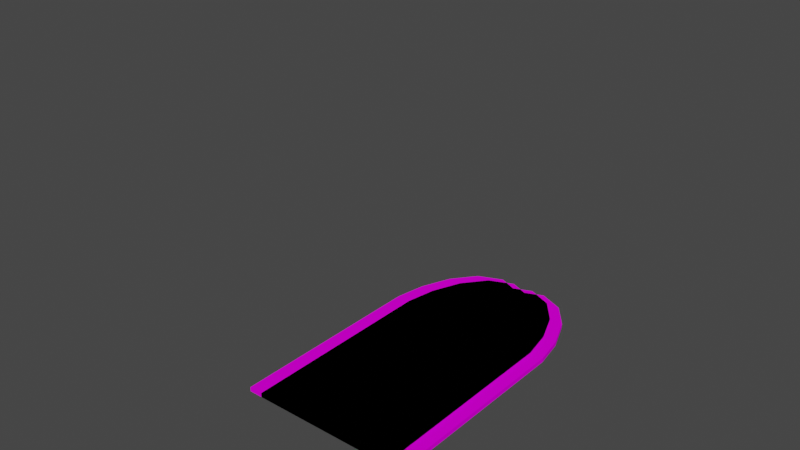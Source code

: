 # Source: ebwallgaten_d1.blend  (saved by Blender 3.2.14; exported with 4.5.12 LTS)
import bpy
from mathutils import Matrix  # noqa: F401  (used for matrix-valued properties, if any)

bpy.ops.wm.read_factory_settings(use_empty=True)
scene = bpy.context.scene
scene.name = 'Scene'

# ---- collections
col_collection = bpy.data.collections.new('Collection'); scene.collection.children.link(col_collection)
col_ebwallgaten_d1 = bpy.data.collections.new('ebwallgaten_d1'); scene.collection.children.link(col_ebwallgaten_d1)

# ---- images (referenced by path relative to the original .blend; pixels are not part of the script)
import os
ASSET_DIR = os.environ.get("B2B_ASSET_DIR", "")  # directory of the original .blend (textures are referenced by path, not embedded)
HERE = os.path.dirname(os.path.abspath(__file__))  # packed textures are extracted next to this script under _unpacked/

def load_image(name, relpath, width, height, colorspace="sRGB"):
    """Load a texture the original file referenced (path relative to the .blend, or extracted next to this script)."""
    p = next((c for c in (os.path.join(HERE, relpath), os.path.join(ASSET_DIR, relpath)) if relpath and os.path.exists(c)), "")
    if p:
        img = bpy.data.images.load(p, check_existing=True)
        img.name = name
    else:  # same state as the original file: an image datablock whose file is absent (Cycles renders it pink)
        img = bpy.data.images.new(name, width, height)
        img.source = "FILE"
        img.filepath = "//" + (relpath or name)
    img.colorspace_settings.name = colorspace
    return img
img_ebfortress_d_tga = load_image('ebfortress_d.tga', 'ebfortress_d.tga', 1024, 1024, 'sRGB')

# ---- materials (node trees are filled in below, after node groups)
mat_ebgatedoor01_normalmapped_fx = bpy.data.materials.new('EBGATEDOOR01.NormalMapped.fx')
mat_ebgatedoor01_normalmapped_fx.surface_render_method = 'BLENDED'
mat_ebgatedoor01_normalmapped_fx.blend_method = 'BLEND'
mat_ebgatedoor01_normalmapped_fx.use_transparency_overlap = False
mat_ebgatedoor01_normalmapped_fx.show_transparent_back = False
mat_ebgatedoor01_normalmapped_fx.use_transparent_shadow = False
mat_ebgatedoor01_normalmapped_fx.diffuse_color = (1.0, 1.0, 1.0, 1.0)
mat_ebgatedoor01_normalmapped_fx.specular_intensity = 0.0
mat_ebgatedoor02_normalmapped_fx = bpy.data.materials.new('EBGATEDOOR02.NormalMapped.fx')
mat_ebgatedoor02_normalmapped_fx.surface_render_method = 'BLENDED'
mat_ebgatedoor02_normalmapped_fx.blend_method = 'BLEND'
mat_ebgatedoor02_normalmapped_fx.use_transparency_overlap = False
mat_ebgatedoor02_normalmapped_fx.show_transparent_back = False
mat_ebgatedoor02_normalmapped_fx.use_transparent_shadow = False
mat_ebgatedoor02_normalmapped_fx.diffuse_color = (1.0, 1.0, 1.0, 1.0)
mat_ebgatedoor02_normalmapped_fx.specular_intensity = 0.0
mat_ebgatedoor03_normalmapped_fx = bpy.data.materials.new('EBGATEDOOR03.NormalMapped.fx')
mat_ebgatedoor03_normalmapped_fx.surface_render_method = 'BLENDED'
mat_ebgatedoor03_normalmapped_fx.blend_method = 'BLEND'
mat_ebgatedoor03_normalmapped_fx.use_transparency_overlap = False
mat_ebgatedoor03_normalmapped_fx.show_transparent_back = False
mat_ebgatedoor03_normalmapped_fx.use_transparent_shadow = False
mat_ebgatedoor03_normalmapped_fx.diffuse_color = (1.0, 1.0, 1.0, 1.0)
mat_ebgatedoor03_normalmapped_fx.specular_intensity = 0.0
mat_ebgatedoor00_normalmapped_fx = bpy.data.materials.new('EBGATEDOOR00.NormalMapped.fx')
mat_ebgatedoor00_normalmapped_fx.surface_render_method = 'BLENDED'
mat_ebgatedoor00_normalmapped_fx.blend_method = 'BLEND'
mat_ebgatedoor00_normalmapped_fx.use_transparency_overlap = False
mat_ebgatedoor00_normalmapped_fx.show_transparent_back = False
mat_ebgatedoor00_normalmapped_fx.use_transparent_shadow = False
mat_ebgatedoor00_normalmapped_fx.diffuse_color = (1.0, 1.0, 1.0, 1.0)
mat_ebgatedoor00_normalmapped_fx.specular_intensity = 0.0

# ---- material node trees
mat_ebgatedoor01_normalmapped_fx.use_nodes = True; mat_ebgatedoor01_normalmapped_fx.node_tree.nodes.clear()
_N = mat_ebgatedoor01_normalmapped_fx.node_tree.nodes; _L = mat_ebgatedoor01_normalmapped_fx.node_tree.links
n0 = _N.new('ShaderNodeBsdfPrincipled'); n0.name = 'Principled BSDF'; n0.location = (10, 300)
n0.distribution = 'GGX'
n0.subsurface_method = 'RANDOM_WALK_SKIN'
n0.inputs[3].default_value = 1.45
n0.inputs[13].default_value = 0.0
n0.inputs[27].default_value = (0.0, 0.0, 0.0, 1.0)
n0.inputs[28].default_value = 1.0
n1 = _N.new('ShaderNodeOutputMaterial'); n1.name = 'Material Output'; n1.location = (300, 300)
n2 = _N.new('ShaderNodeTexImage'); n2.name = 'Image Texture'; n2.location = (-300, 600)
n2.image = img_ebfortress_d_tga
_L.new(n0.outputs[0], n1.inputs[0])
_L.new(n2.outputs[0], n0.inputs[0])
n1.is_active_output = True
mat_ebgatedoor02_normalmapped_fx.use_nodes = True; mat_ebgatedoor02_normalmapped_fx.node_tree.nodes.clear()
_N = mat_ebgatedoor02_normalmapped_fx.node_tree.nodes; _L = mat_ebgatedoor02_normalmapped_fx.node_tree.links
n0 = _N.new('ShaderNodeBsdfPrincipled'); n0.name = 'Principled BSDF'; n0.location = (10, 300)
n0.distribution = 'GGX'
n0.subsurface_method = 'RANDOM_WALK_SKIN'
n0.inputs[3].default_value = 1.45
n0.inputs[13].default_value = 0.0
n0.inputs[27].default_value = (0.0, 0.0, 0.0, 1.0)
n0.inputs[28].default_value = 1.0
n1 = _N.new('ShaderNodeOutputMaterial'); n1.name = 'Material Output'; n1.location = (300, 300)
n2 = _N.new('ShaderNodeTexImage'); n2.name = 'Image Texture'; n2.location = (-300, 600)
n2.image = img_ebfortress_d_tga
_L.new(n0.outputs[0], n1.inputs[0])
_L.new(n2.outputs[0], n0.inputs[0])
n1.is_active_output = True
mat_ebgatedoor03_normalmapped_fx.use_nodes = True; mat_ebgatedoor03_normalmapped_fx.node_tree.nodes.clear()
_N = mat_ebgatedoor03_normalmapped_fx.node_tree.nodes; _L = mat_ebgatedoor03_normalmapped_fx.node_tree.links
n0 = _N.new('ShaderNodeBsdfPrincipled'); n0.name = 'Principled BSDF'; n0.location = (10, 300)
n0.distribution = 'GGX'
n0.subsurface_method = 'RANDOM_WALK_SKIN'
n0.inputs[3].default_value = 1.45
n0.inputs[13].default_value = 0.0
n0.inputs[27].default_value = (0.0, 0.0, 0.0, 1.0)
n0.inputs[28].default_value = 1.0
n1 = _N.new('ShaderNodeOutputMaterial'); n1.name = 'Material Output'; n1.location = (300, 300)
n2 = _N.new('ShaderNodeTexImage'); n2.name = 'Image Texture'; n2.location = (-300, 600)
n2.image = img_ebfortress_d_tga
_L.new(n0.outputs[0], n1.inputs[0])
_L.new(n2.outputs[0], n0.inputs[0])
n1.is_active_output = True
mat_ebgatedoor00_normalmapped_fx.use_nodes = True; mat_ebgatedoor00_normalmapped_fx.node_tree.nodes.clear()
_N = mat_ebgatedoor00_normalmapped_fx.node_tree.nodes; _L = mat_ebgatedoor00_normalmapped_fx.node_tree.links
n0 = _N.new('ShaderNodeBsdfPrincipled'); n0.name = 'Principled BSDF'; n0.location = (10, 300)
n0.distribution = 'GGX'
n0.subsurface_method = 'RANDOM_WALK_SKIN'
n0.inputs[3].default_value = 1.45
n0.inputs[13].default_value = 0.0
n0.inputs[27].default_value = (0.0, 0.0, 0.0, 1.0)
n0.inputs[28].default_value = 1.0
n1 = _N.new('ShaderNodeTexImage'); n1.name = 'Image Texture'; n1.location = (-300, 600)
n1.image = img_ebfortress_d_tga
n2 = _N.new('ShaderNodeOutputMaterial'); n2.name = 'Material Output'; n2.location = (300, 300)
_L.new(n0.outputs[0], n2.inputs[0])
_L.new(n1.outputs[0], n0.inputs[0])
n2.is_active_output = True

# ---- world
world_world = bpy.data.worlds.new('World'); scene.world = world_world
world_world.use_nodes = True; world_world.node_tree.nodes.clear()
_N = world_world.node_tree.nodes; _L = world_world.node_tree.links
n0 = _N.new('ShaderNodeOutputWorld'); n0.name = 'World Output'; n0.location = (300, 300)
n1 = _N.new('ShaderNodeBackground'); n1.name = 'Background'; n1.location = (10, 300)
n1.inputs[0].default_value = (0.05088, 0.05088, 0.05088, 1.0)
_L.new(n1.outputs[0], n0.inputs[0])
n0.is_active_output = True
world_world.color = (0.05088, 0.05088, 0.05088)
world_world.use_sun_shadow = False
world_world.sun_shadow_jitter_overblur = 0.0

# ---- meshes
me_ebgatedoor01 = bpy.data.meshes.new('EBGATEDOOR01')
me_ebgatedoor01.from_pydata([(20.13, -23.72, -0.5), (20.06, 23.55, -0.5), (20.06, 23.55, 0.5), (20.13, -23.72, 0.5), (20.06, 23.55, -0.5), (18.72, 30.74, -0.5), (18.72, 30.74, 0.5), (20.06, 23.55, 0.5), (18.72, 30.74, -0.5), (15.88, 37.69, -0.5), (15.88, 37.69, 0.5), (18.72, 30.74, 0.5), (15.88, 37.69, -0.5), (11.48, 43.16, -0.5), (11.48, 43.16, 0.5), (15.88, 37.69, 0.5), (11.48, 43.16, -0.5), (5.809, 45.58, -0.5), (5.809, 45.58, 0.5), (11.48, 43.16, 0.5), (5.809, 45.58, -0.5), (5.809, 45.58, -0.5), (5.809, 45.58, -0.5), (0.1391, 43.16, 0.5), (5.809, 45.58, 0.5), (0.1391, 43.16, -0.5), (-4.267, 37.69, -0.5), (-4.267, 37.69, 0.5), (0.1391, 43.16, 0.5), (-4.267, 37.69, -0.5), (-7.1, 30.74, -0.5), (-7.1, 30.74, 0.5), (-4.267, 37.69, 0.5), (-7.1, 30.74, -0.5), (-8.446, 23.55, -0.5), (-8.446, 23.55, 0.5), (-7.1, 30.74, 0.5), (-8.446, 23.55, -0.5), (-8.516, -23.72, -0.5), (-8.516, -23.72, 0.5), (-8.446, 23.55, 0.5), (-8.516, -23.72, -0.5), (5.809, -23.72, -0.5), (5.809, -23.72, 1.803e-06), (20.13, -23.72, 0.5), (5.809, -23.72, 0.5), (5.809, -0.02629, -0.5), (20.13, -23.72, -0.5), (5.809, -23.72, -0.5), (-8.446, 23.55, -0.5), (5.809, 23.55, -0.5), (5.809, 27.32, -0.5), (20.06, 23.55, -0.5), (-7.1, 30.74, -0.5), (5.809, 30.74, -0.5), (5.809, 34.64, -0.5), (18.72, 30.74, -0.5), (-4.267, 37.69, -0.5), (5.809, 37.69, -0.5), (5.809, 41.19, -0.5), (15.88, 37.69, -0.5), (0.1391, 43.16, -0.5), (5.809, 43.16, -0.5), (5.809, 45.58, -0.5), (5.809, -0.02629, 0.5), (5.809, -23.72, 0.5), (20.13, -23.72, 0.5), (-8.446, 23.55, 0.5), (5.809, 23.55, 0.5), (5.809, 27.32, 0.5), (20.06, 23.55, 0.5), (-7.1, 30.74, 0.5), (5.809, 30.74, 0.5), (5.809, 34.64, 0.5), (18.72, 30.74, 0.5), (-4.267, 37.69, 0.5), (5.809, 37.69, 0.5), (5.809, 41.19, 0.5), (15.88, 37.69, 0.5), (0.1391, 43.16, 0.5), (5.809, 43.16, 0.5), (5.809, 45.58, 0.5), (0.1391, 43.16, -0.5), (5.809, 45.58, 0.5), (20.13, -23.72, -0.5), (-8.516, -23.72, 0.5), (-8.516, -23.72, -0.5), (11.48, 43.16, -0.5), (5.809, 45.58, -0.5), (-8.516, -23.72, 0.5), (11.48, 43.16, 0.5), (5.809, 45.58, 0.5)], [], [(1, 2, 0), (0, 2, 3), (5, 6, 4), (4, 6, 7), (9, 10, 8), (8, 10, 11), (13, 14, 12), (12, 14, 15), (17, 18, 16), (16, 18, 19), (26, 27, 25), (25, 27, 28), (30, 31, 29), (29, 31, 32), (34, 35, 33), (33, 35, 36), (38, 39, 37), (37, 39, 40), (82, 23, 21), (21, 23, 22), (21, 22, 20), (20, 22, 24), (20, 24, 83), (22, 23, 24), (84, 44, 42), (42, 44, 43), (42, 43, 41), (41, 43, 45), (41, 45, 85), (43, 44, 45), (86, 49, 48), (48, 49, 46), (48, 46, 47), (47, 46, 50), (47, 50, 52), (52, 50, 51), (52, 51, 54), (54, 51, 53), (54, 53, 57), (49, 53, 50), (50, 53, 51), (52, 54, 56), (56, 54, 55), (56, 55, 58), (58, 55, 57), (58, 57, 61), (56, 58, 60), (60, 58, 59), (60, 59, 62), (62, 59, 61), (62, 61, 63), (88, 87, 63), (63, 87, 62), (62, 87, 60), (61, 59, 58), (57, 55, 54), (49, 50, 46), (66, 64, 65), (65, 64, 89), (89, 64, 67), (67, 64, 68), (67, 68, 69), (69, 68, 70), (69, 70, 74), (66, 70, 64), (64, 70, 68), (67, 69, 71), (71, 69, 72), (71, 72, 73), (73, 72, 74), (73, 74, 78), (71, 73, 75), (75, 73, 76), (75, 76, 77), (77, 76, 78), (77, 78, 90), (75, 77, 79), (79, 77, 80), (79, 80, 81), (81, 80, 91), (91, 80, 90), (90, 80, 77), (76, 73, 78), (72, 69, 74)])
_uv = me_ebgatedoor01.uv_layers.new(name='UVMap')
_uv.uv.foreach_set('vector', [0.4473, 0.1088, 0.4473, 0.1088, 0.4473, 0.08745, 0.4473, 0.08745, 0.4473, 0.1088, 0.4473, 0.08745, 0.4473, 0.1182, 0.4473, 0.1182, 0.4473, 0.1088, 0.4473, 0.1088, 0.4473, 0.1182, 0.4473, 0.1088, 0.4472, 0.1272, 0.4472, 0.1272, 0.4473, 0.1182, 0.4473, 0.1182, 0.4472, 0.1272, 0.4473, 0.1182, 0.4472, 0.1344, 0.4472, 0.1344, 0.4472, 0.1272, 0.4472, 0.1272, 0.4472, 0.1344, 0.4472, 0.1272, 0.4472, 0.1375, 0.4472, 0.1375, 0.4472, 0.1344, 0.4472, 0.1344, 0.4472, 0.1375, 0.4472, 0.1344, 0.4472, 0.1272, 0.4472, 0.1272, 0.4472, 0.1344, 0.4472, 0.1344, 0.4472, 0.1272, 0.4472, 0.1344, 0.4473, 0.1182, 0.4473, 0.1182, 0.4472, 0.1272, 0.4472, 0.1272, 0.4473, 0.1182, 0.4472, 0.1272, 0.4473, 0.1088, 0.4473, 0.1088, 0.4473, 0.1182, 0.4473, 0.1182, 0.4473, 0.1088, 0.4473, 0.1182, 0.4473, 0.08745, 0.4473, 0.08745, 0.4473, 0.1088, 0.4473, 0.1088, 0.4473, 0.08745, 0.4473, 0.1088, 0.4472, 0.1344, 0.4472, 0.1344, 0.4472, 0.1375, 0.4472, 0.1375, 0.4472, 0.1344, 0.4472, 0.1375, 0.4472, 0.1375, 0.4472, 0.1375, 0.4472, 0.1375, 0.4472, 0.1375, 0.4472, 0.1375, 0.4472, 0.1375, 0.4472, 0.1375, 0.4472, 0.1375, 0.4472, 0.1375, 0.4472, 0.1375, 0.4472, 0.1344, 0.4472, 0.1375, 0.4473, 0.08745, 0.4473, 0.08745, 0.4472, 0.05287, 0.4472, 0.05287, 0.4473, 0.08745, 0.4472, 0.05287, 0.4472, 0.05287, 0.4472, 0.05287, 0.4473, 0.08745, 0.4473, 0.08745, 0.4472, 0.05287, 0.4472, 0.05287, 0.4473, 0.08745, 0.4472, 0.05287, 0.4473, 0.08745, 0.4472, 0.05287, 0.4473, 0.08745, 0.4472, 0.05287, 0.4953, 0.03854, 0.4953, 0.1531, 0.4471, 0.03854, 0.4471, 0.03854, 0.4953, 0.1531, 0.4471, 0.09597, 0.4471, 0.03854, 0.4471, 0.09597, 0.4954, 0.03854, 0.4954, 0.03854, 0.4471, 0.09597, 0.4471, 0.1531, 0.4954, 0.03854, 0.4471, 0.1531, 0.4952, 0.1531, 0.4952, 0.1531, 0.4471, 0.1531, 0.4471, 0.1623, 0.4952, 0.1531, 0.4471, 0.1623, 0.4471, 0.1705, 0.4471, 0.1705, 0.4471, 0.1623, 0.4904, 0.1705, 0.4471, 0.1705, 0.4904, 0.1705, 0.4811, 0.1874, 0.4953, 0.1531, 0.4904, 0.1705, 0.4471, 0.1531, 0.4471, 0.1531, 0.4904, 0.1705, 0.4471, 0.1623, 0.4952, 0.1531, 0.4471, 0.1705, 0.4906, 0.1705, 0.4906, 0.1705, 0.4471, 0.1705, 0.4471, 0.18, 0.4906, 0.1705, 0.4471, 0.18, 0.4471, 0.1874, 0.4471, 0.1874, 0.4471, 0.18, 0.4811, 0.1874, 0.4471, 0.1874, 0.4811, 0.1874, 0.4662, 0.2007, 0.4906, 0.1705, 0.4471, 0.1874, 0.4811, 0.1874, 0.4811, 0.1874, 0.4471, 0.1874, 0.4471, 0.1959, 0.4811, 0.1874, 0.4471, 0.1959, 0.4471, 0.2007, 0.4471, 0.2007, 0.4471, 0.1959, 0.4662, 0.2007, 0.4471, 0.2007, 0.4662, 0.2007, 0.4471, 0.2065, 0.4471, 0.2065, 0.4662, 0.2007, 0.4471, 0.2065, 0.4471, 0.2065, 0.4662, 0.2007, 0.4471, 0.2007, 0.4471, 0.2007, 0.4662, 0.2007, 0.4811, 0.1874, 0.4662, 0.2007, 0.4471, 0.1959, 0.4471, 0.1874, 0.4811, 0.1874, 0.4471, 0.18, 0.4471, 0.1705, 0.4953, 0.1531, 0.4471, 0.1531, 0.4471, 0.09597, 0.4954, 0.03854, 0.4471, 0.09597, 0.4471, 0.03854, 0.4471, 0.03854, 0.4471, 0.09597, 0.4953, 0.03854, 0.4953, 0.03854, 0.4471, 0.09597, 0.4953, 0.1531, 0.4953, 0.1531, 0.4471, 0.09597, 0.4471, 0.1531, 0.4953, 0.1531, 0.4471, 0.1531, 0.4471, 0.1623, 0.4471, 0.1623, 0.4471, 0.1531, 0.4952, 0.1531, 0.4471, 0.1623, 0.4952, 0.1531, 0.4906, 0.1705, 0.4954, 0.03854, 0.4952, 0.1531, 0.4471, 0.09597, 0.4471, 0.09597, 0.4952, 0.1531, 0.4471, 0.1531, 0.4953, 0.1531, 0.4471, 0.1623, 0.4904, 0.1705, 0.4904, 0.1705, 0.4471, 0.1623, 0.4471, 0.1705, 0.4904, 0.1705, 0.4471, 0.1705, 0.4471, 0.18, 0.4471, 0.18, 0.4471, 0.1705, 0.4906, 0.1705, 0.4471, 0.18, 0.4906, 0.1705, 0.4811, 0.1874, 0.4904, 0.1705, 0.4471, 0.18, 0.4811, 0.1874, 0.4811, 0.1874, 0.4471, 0.18, 0.4471, 0.1874, 0.4811, 0.1874, 0.4471, 0.1874, 0.4471, 0.1959, 0.4471, 0.1959, 0.4471, 0.1874, 0.4811, 0.1874, 0.4471, 0.1959, 0.4811, 0.1874, 0.4662, 0.2007, 0.4811, 0.1874, 0.4471, 0.1959, 0.4662, 0.2007, 0.4662, 0.2007, 0.4471, 0.1959, 0.4471, 0.2007, 0.4662, 0.2007, 0.4471, 0.2007, 0.4471, 0.2065, 0.4471, 0.2065, 0.4471, 0.2007, 0.4471, 0.2065, 0.4471, 0.2065, 0.4471, 0.2007, 0.4662, 0.2007, 0.4662, 0.2007, 0.4471, 0.2007, 0.4471, 0.1959, 0.4471, 0.1874, 0.4471, 0.18, 0.4811, 0.1874, 0.4471, 0.1705, 0.4471, 0.1623, 0.4906, 0.1705])
me_ebgatedoor01.materials.append(mat_ebgatedoor01_normalmapped_fx)
me_ebgatedoor01.update()
me_ebgatedoor01.normals_split_custom_set([tuple(v) for v in zip(*[iter([1.0, 0.001476, 0.0, 1.0, 0.001476, 0.0, 1.0, 0.001476, 0.0, 1.0, 0.001476, 3.798e-06, 1.0, 0.001476, 3.798e-06, 1.0, 0.001476, 3.798e-06, 0.9829, 0.184, 0.0, 0.9829, 0.184, 0.0, 0.9829, 0.184, 0.0, 0.9829, 0.184, 0.0, 0.9829, 0.184, 0.0, 0.9829, 0.184, 0.0, 0.926, 0.3774, -2.033e-06, 0.926, 0.3774, -2.033e-06, 0.926, 0.3774, -2.033e-06, 0.926, 0.3774, 0.0, 0.926, 0.3774, 0.0, 0.926, 0.3774, 0.0, 0.7791, 0.6269, -4.342e-06, 0.7791, 0.6269, -4.342e-06, 0.7791, 0.6269, -4.342e-06, 0.7791, 0.6269, -4.342e-06, 0.7791, 0.6269, -4.342e-06, 0.7791, 0.6269, -4.342e-06, 0.3917, 0.9201, 0.0, 0.3917, 0.9201, 0.0, 0.3917, 0.9201, 0.0, 0.3917, 0.9201, -1.486e-05, 0.3917, 0.9201, -1.486e-05, 0.3917, 0.9201, -1.486e-05, -0.7791, 0.6269, 0.0, -0.7791, 0.6269, 0.0, -0.7791, 0.6269, 0.0, -0.7791, 0.6269, -8.684e-06, -0.7791, 0.6269, -8.684e-06, -0.7791, 0.6269, -8.684e-06, -0.926, 0.3774, -4.066e-06, -0.926, 0.3774, -4.066e-06, -0.926, 0.3774, -4.066e-06, -0.926, 0.3774, 0.0, -0.926, 0.3774, 0.0, -0.926, 0.3774, 0.0, -0.9829, 0.184, 0.0, -0.9829, 0.184, 0.0, -0.9829, 0.184, 0.0, -0.9829, 0.184, -3.13e-06, -0.9829, 0.184, -3.13e-06, -0.9829, 0.184, -3.13e-06, -1.0, 0.001476, 1.89e-06, -1.0, 0.001476, 1.89e-06, -1.0, 0.001476, 1.89e-06, -1.0, 0.001476, 0.0, -1.0, 0.001476, 0.0, -1.0, 0.001476, 0.0, -0.3917, 0.9201, -1.486e-05, -0.3917, 0.9201, -1.486e-05, -0.1602, 0.987, 0.008173, -0.2004, 0.9797, 0.003069, -0.4296, 0.903, -0.006439, -0.2132, 0.977, 0.003085, -0.1601, 0.9871, 7.686e-06, -0.1733, 0.9849, 5.204e-06, 0.0, 1.0, 0.0, 0.0, 1.0, 0.0, -0.1733, 0.9849, 1.235e-05, -0.2771, 0.6506, 0.7071, -3.649e-07, -0.9239, 0.3827, -0.3535, -0.9239, -0.1464, -0.1464, -0.9239, 0.3535, -0.1732, 0.9849, 0.004737, -0.3917, 0.9201, 0.0, -0.2767, 0.6507, 0.7071, -5.952e-13, -1.0, 1.278e-05, -5.952e-13, -1.0, 1.278e-05, -5.952e-13, -1.0, 1.278e-05, -7.989e-07, -1.0, 2.557e-05, -7.989e-07, -1.0, 2.557e-05, -7.989e-07, -1.0, 2.557e-05, -1.143e-12, -1.0, 2.557e-05, -1.143e-12, -1.0, 2.557e-05, -1.143e-12, -1.0, 2.557e-05, 7.989e-07, -1.0, -4.111e-06, 7.989e-07, -1.0, -4.111e-06, 7.989e-07, -1.0, -4.111e-06, -2.857e-13, -1.0, 1.704e-05, -2.857e-13, -1.0, 1.704e-05, -2.857e-13, -1.0, 1.704e-05, 0.0, -1.0, -8.522e-06, 0.0, -1.0, -8.522e-06, 0.0, -1.0, -8.522e-06, 5.071e-08, 1.254e-08, -1.0, 5.071e-08, 1.254e-08, -1.0, 5.071e-08, 1.254e-08, -1.0, 4.518e-08, 1.258e-08, -1.0, 4.518e-08, 1.258e-08, -1.0, 4.518e-08, 1.258e-08, -1.0, 5.058e-08, 1.258e-08, -1.0, 5.058e-08, 1.258e-08, -1.0, 5.058e-08, 1.258e-08, -1.0, 6.212e-08, 1.264e-08, -1.0, 6.212e-08, 1.264e-08, -1.0, 6.212e-08, 1.264e-08, -1.0, 5.095e-08, 1.205e-08, -1.0, 5.095e-08, 1.205e-08, -1.0, 5.095e-08, 1.205e-08, -1.0, 5.321e-08, 2.37e-08, -1.0, 5.321e-08, 2.37e-08, -1.0, 5.321e-08, 2.37e-08, -1.0, 4.896e-08, 1.745e-08, -1.0, 4.896e-08, 1.745e-08, -1.0, 4.896e-08, 1.745e-08, -1.0, 4.325e-08, 1.745e-08, -1.0, 4.325e-08, 1.745e-08, -1.0, 4.325e-08, 1.745e-08, -1.0, 4.782e-08, -5.195e-07, -1.0, 4.782e-08, -5.195e-07, -1.0, 4.782e-08, -5.195e-07, -1.0, 4.654e-08, 3.207e-08, -1.0, 4.654e-08, 3.207e-08, -1.0, 4.654e-08, 3.207e-08, -1.0, 4.896e-08, 2.37e-08, -1.0, 4.896e-08, 2.37e-08, -1.0, 4.896e-08, 2.37e-08, -1.0, 4.625e-08, 1.279e-08, -1.0, 4.625e-08, 1.279e-08, -1.0, 4.625e-08, 1.279e-08, -1.0, 4.258e-08, -5.038e-07, -1.0, 4.258e-08, -5.038e-07, -1.0, 4.258e-08, -5.038e-07, -1.0, 4.243e-08, -5.281e-07, -1.0, 4.243e-08, -5.281e-07, -1.0, 4.243e-08, -5.281e-07, -1.0, 4.659e-08, -5.281e-07, -1.0, 4.659e-08, -5.281e-07, -1.0, 4.659e-08, -5.281e-07, -1.0, 5.185e-08, 7.783e-07, -1.0, 5.185e-08, 7.783e-07, -1.0, 5.185e-08, 7.783e-07, -1.0, 3.404e-08, -5.453e-07, -1.0, 3.404e-08, -5.453e-07, -1.0, 3.404e-08, -5.453e-07, -1.0, 2.701e-08, 7.654e-07, -1.0, 2.701e-08, 7.654e-07, -1.0, 2.701e-08, 7.654e-07, -1.0, -6e-09, 6.65e-07, -1.0, -6e-09, 6.65e-07, -1.0, -6e-09, 6.65e-07, -1.0, 0.0, 6.65e-07, -1.0, 0.0, 6.65e-07, -1.0, 0.0, 6.65e-07, -1.0, 0.0, 7.407e-08, -1.0, 0.0, 7.407e-08, -1.0, 0.0, 7.407e-08, -1.0, 0.0, 1.0, 0.0, 1.273e-05, -0.9642, 0.2652, 0.01434, -0.991, 0.133, 1.742e-08, 7.407e-08, -1.0, 1.742e-08, 7.407e-08, -1.0, 1.742e-08, 7.407e-08, -1.0, 0.0, 6.845e-07, -1.0, 0.0, 6.845e-07, -1.0, 0.0, 6.845e-07, -1.0, 2.4e-08, 7.654e-07, -1.0, 2.4e-08, 7.654e-07, -1.0, 2.4e-08, 7.654e-07, -1.0, 4.849e-08, -5.038e-07, -1.0, 4.849e-08, -5.038e-07, -1.0, 4.849e-08, -5.038e-07, -1.0, 5.108e-08, 1.264e-08, -1.0, 5.108e-08, 1.264e-08, -1.0, 5.108e-08, 1.264e-08, -1.0, -7.306e-08, -3.019e-08, 1.0, -7.306e-08, -3.019e-08, 1.0, -7.306e-08, -3.019e-08, 1.0, -2.81e-08, -3.019e-08, 1.0, -2.81e-08, -3.019e-08, 1.0, -2.81e-08, -3.019e-08, 1.0, -6.495e-08, -7.474e-09, 1.0, -6.495e-08, -7.474e-09, 1.0, -6.495e-08, -7.474e-09, 1.0, -5.675e-08, -7.585e-09, 1.0, -5.675e-08, -7.585e-09, 1.0, -5.675e-08, -7.585e-09, 1.0, -5.764e-08, -7.901e-08, 1.0, -5.764e-08, -7.901e-08, 1.0, -5.764e-08, -7.901e-08, 1.0, -5.321e-08, -7.901e-08, 1.0, -5.321e-08, -7.901e-08, 1.0, -5.321e-08, -7.901e-08, 1.0, -3.427e-08, -2.322e-08, 1.0, -3.427e-08, -2.322e-08, 1.0, -3.427e-08, -2.322e-08, 1.0, -4.236e-08, -1.267e-08, 1.0, -4.236e-08, -1.267e-08, 1.0, -4.236e-08, -1.267e-08, 1.0, -5.108e-08, -7.584e-09, 1.0, -5.108e-08, -7.584e-09, 1.0, -5.108e-08, -7.584e-09, 1.0, -7.589e-08, -4.46e-08, 1.0, -7.589e-08, -4.46e-08, 1.0, -7.589e-08, -4.46e-08, 1.0, -5.407e-08, 3.49e-08, 1.0, -5.407e-08, 3.49e-08, 1.0, -5.407e-08, 3.49e-08, 1.0, -4.731e-08, 5.038e-07, 1.0, -4.731e-08, 5.038e-07, 1.0, -4.731e-08, 5.038e-07, 1.0, -5.204e-08, 5.038e-07, 1.0, -5.204e-08, 5.038e-07, 1.0, -5.204e-08, 5.038e-07, 1.0, -4.243e-08, 5.266e-07, 1.0, -4.243e-08, 5.266e-07, 1.0, -4.243e-08, 5.266e-07, 1.0, -4.243e-08, 4.858e-07, 1.0, -4.243e-08, 4.858e-07, 1.0, -4.243e-08, 4.858e-07, 1.0, -2.33e-08, 5.575e-07, 1.0, -2.33e-08, 5.575e-07, 1.0, -2.33e-08, 5.575e-07, 1.0, -2.026e-08, -7.74e-07, 1.0, -2.026e-08, -7.74e-07, 1.0, -2.026e-08, -7.74e-07, 1.0, -6.077e-08, -7.74e-07, 1.0, -6.077e-08, -7.74e-07, 1.0, -6.077e-08, -7.74e-07, 1.0, 0.0, -6.429e-07, 1.0, 0.0, -6.429e-07, 1.0, 0.0, -6.429e-07, 1.0, -3.3e-08, -7.384e-07, 1.0, -3.3e-08, -7.384e-07, 1.0, -3.3e-08, -7.384e-07, 1.0, -4.265e-08, -8.161e-07, 1.0, -4.265e-08, -8.161e-07, 1.0, -4.265e-08, -8.161e-07, 1.0, -3.484e-08, -2.469e-08, 1.0, -3.484e-08, -2.469e-08, 1.0, -3.484e-08, -2.469e-08, 1.0, 0.0, -2.469e-08, 1.0, 0.0, -2.469e-08, 1.0, 0.0, -2.469e-08, 1.0, 3.484e-08, -2.469e-08, 1.0, 3.484e-08, -2.469e-08, 1.0, 3.484e-08, -2.469e-08, 1.0, 4.265e-08, -8.161e-07, 1.0, 4.265e-08, -8.161e-07, 1.0, 4.265e-08, -8.161e-07, 1.0, -4.659e-08, 5.575e-07, 1.0, -4.659e-08, 5.575e-07, 1.0, -4.659e-08, 5.575e-07, 1.0, -5.407e-08, 3.49e-08, 1.0, -5.407e-08, 3.49e-08, 1.0, -5.407e-08, 3.49e-08, 1.0])] * 3)])
me_ebgatedoor02 = bpy.data.meshes.new('EBGATEDOOR02')
me_ebgatedoor02.from_pydata([(11.69, -23.72, -0.5), (11.62, 23.55, -0.5), (11.62, 23.55, 0.5), (11.69, -23.72, 0.5), (11.62, 23.55, -0.5), (10.28, 30.74, -0.5), (10.28, 30.74, 0.5), (11.62, 23.55, 0.5), (10.28, 30.74, -0.5), (7.445, 37.69, -0.5), (7.445, 37.69, 0.5), (10.28, 30.74, 0.5), (7.445, 37.69, -0.5), (3.039, 43.16, -0.5), (3.039, 43.16, 0.5), (7.445, 37.69, 0.5), (3.039, 43.16, -0.5), (-2.631, 45.58, -0.5), (-2.631, 45.58, 0.5), (3.039, 43.16, 0.5), (-2.631, 45.58, -0.5), (-2.631, 45.58, -0.5), (-2.631, 45.58, -0.5), (-8.301, 43.16, 0.5), (-2.631, 45.58, 0.5), (-8.301, 43.16, -0.5), (-12.71, 37.69, -0.5), (-12.71, 37.69, 0.5), (-8.301, 43.16, 0.5), (-12.71, 37.69, -0.5), (-15.54, 30.74, -0.5), (-15.54, 30.74, 0.5), (-12.71, 37.69, 0.5), (-15.54, 30.74, -0.5), (-16.89, 23.55, -0.5), (-16.89, 23.55, 0.5), (-15.54, 30.74, 0.5), (-16.89, 23.55, -0.5), (-16.96, -23.72, -0.5), (-16.96, -23.72, 0.5), (-16.89, 23.55, 0.5), (-16.96, -23.72, -0.5), (-2.631, -23.72, -0.5), (-2.631, -23.72, 2.202e-06), (11.69, -23.72, 0.5), (-2.631, -23.72, 0.5), (-2.631, -0.02629, -0.5), (11.69, -23.72, -0.5), (-2.631, -23.72, -0.5), (-16.89, 23.55, -0.5), (-2.631, 23.55, -0.5), (-2.631, 27.32, -0.5), (11.62, 23.55, -0.5), (-15.54, 30.74, -0.5), (-2.631, 30.74, -0.5), (-2.631, 34.64, -0.5), (10.28, 30.74, -0.5), (-12.71, 37.69, -0.5), (-2.631, 37.69, -0.5), (-2.631, 41.19, -0.5), (7.445, 37.69, -0.5), (-8.301, 43.16, -0.5), (-2.631, 43.16, -0.5), (-2.631, 45.58, -0.5), (-2.631, -0.02629, 0.5), (-2.631, -23.72, 0.5), (11.69, -23.72, 0.5), (-16.89, 23.55, 0.5), (-2.631, 23.55, 0.5), (-2.631, 27.32, 0.5), (11.62, 23.55, 0.5), (-15.54, 30.74, 0.5), (-2.631, 30.74, 0.5), (-2.631, 34.64, 0.5), (10.28, 30.74, 0.5), (-12.71, 37.69, 0.5), (-2.631, 37.69, 0.5), (-2.631, 41.19, 0.5), (7.445, 37.69, 0.5), (-8.301, 43.16, 0.5), (-2.631, 43.16, 0.5), (-2.631, 45.58, 0.5), (-8.301, 43.16, -0.5), (-2.631, 45.58, 0.5), (11.69, -23.72, -0.5), (-16.96, -23.72, 0.5), (-16.96, -23.72, -0.5), (3.039, 43.16, -0.5), (-2.631, 45.58, -0.5), (-16.96, -23.72, 0.5), (3.039, 43.16, 0.5), (-2.631, 45.58, 0.5)], [], [(1, 2, 0), (0, 2, 3), (5, 6, 4), (4, 6, 7), (9, 10, 8), (8, 10, 11), (13, 14, 12), (12, 14, 15), (17, 18, 16), (16, 18, 19), (26, 27, 25), (25, 27, 28), (30, 31, 29), (29, 31, 32), (34, 35, 33), (33, 35, 36), (38, 39, 37), (37, 39, 40), (82, 23, 21), (21, 23, 22), (21, 22, 20), (20, 22, 24), (20, 24, 83), (22, 23, 24), (84, 44, 42), (42, 44, 43), (42, 43, 41), (41, 43, 45), (41, 45, 85), (43, 44, 45), (86, 49, 48), (48, 49, 46), (48, 46, 47), (47, 46, 50), (47, 50, 52), (52, 50, 51), (52, 51, 54), (54, 51, 53), (54, 53, 57), (49, 53, 50), (50, 53, 51), (52, 54, 56), (56, 54, 55), (56, 55, 58), (58, 55, 57), (58, 57, 61), (56, 58, 60), (60, 58, 59), (60, 59, 62), (62, 59, 61), (62, 61, 63), (88, 87, 63), (63, 87, 62), (62, 87, 60), (61, 59, 58), (57, 55, 54), (49, 50, 46), (66, 64, 65), (65, 64, 89), (89, 64, 67), (67, 64, 68), (67, 68, 69), (69, 68, 70), (69, 70, 74), (66, 70, 64), (64, 70, 68), (67, 69, 71), (71, 69, 72), (71, 72, 73), (73, 72, 74), (73, 74, 78), (71, 73, 75), (75, 73, 76), (75, 76, 77), (77, 76, 78), (77, 78, 90), (75, 77, 79), (79, 77, 80), (79, 80, 81), (81, 80, 91), (91, 80, 90), (90, 80, 77), (76, 73, 78), (72, 69, 74)])
_uv = me_ebgatedoor02.uv_layers.new(name='UVMap')
_uv.uv.foreach_set('vector', [0.4473, 0.1088, 0.4473, 0.1088, 0.4473, 0.08745, 0.4473, 0.08745, 0.4473, 0.1088, 0.4473, 0.08745, 0.4473, 0.1182, 0.4473, 0.1182, 0.4473, 0.1088, 0.4473, 0.1088, 0.4473, 0.1182, 0.4473, 0.1088, 0.4472, 0.1272, 0.4472, 0.1272, 0.4473, 0.1182, 0.4473, 0.1182, 0.4472, 0.1272, 0.4473, 0.1182, 0.4472, 0.1344, 0.4472, 0.1344, 0.4472, 0.1272, 0.4472, 0.1272, 0.4472, 0.1344, 0.4472, 0.1272, 0.4472, 0.1375, 0.4472, 0.1375, 0.4472, 0.1344, 0.4472, 0.1344, 0.4472, 0.1375, 0.4472, 0.1344, 0.4472, 0.1272, 0.4472, 0.1272, 0.4472, 0.1344, 0.4472, 0.1344, 0.4472, 0.1272, 0.4472, 0.1344, 0.4473, 0.1182, 0.4473, 0.1182, 0.4472, 0.1272, 0.4472, 0.1272, 0.4473, 0.1182, 0.4472, 0.1272, 0.4473, 0.1088, 0.4473, 0.1088, 0.4473, 0.1182, 0.4473, 0.1182, 0.4473, 0.1088, 0.4473, 0.1182, 0.4473, 0.08745, 0.4473, 0.08745, 0.4473, 0.1088, 0.4473, 0.1088, 0.4473, 0.08745, 0.4473, 0.1088, 0.4472, 0.1344, 0.4472, 0.1344, 0.4472, 0.1375, 0.4472, 0.1375, 0.4472, 0.1344, 0.4472, 0.1375, 0.4472, 0.1375, 0.4472, 0.1375, 0.4472, 0.1375, 0.4472, 0.1375, 0.4472, 0.1375, 0.4472, 0.1375, 0.4472, 0.1375, 0.4472, 0.1375, 0.4472, 0.1375, 0.4472, 0.1375, 0.4472, 0.1344, 0.4472, 0.1375, 0.4473, 0.08745, 0.4473, 0.08745, 0.4472, 0.05287, 0.4472, 0.05287, 0.4473, 0.08745, 0.4472, 0.05287, 0.4472, 0.05287, 0.4472, 0.05287, 0.4473, 0.08745, 0.4473, 0.08745, 0.4472, 0.05287, 0.4472, 0.05287, 0.4473, 0.08745, 0.4472, 0.05287, 0.4473, 0.08745, 0.4472, 0.05287, 0.4473, 0.08745, 0.4472, 0.05287, 0.4953, 0.03854, 0.4953, 0.1531, 0.4471, 0.03854, 0.4471, 0.03854, 0.4953, 0.1531, 0.4471, 0.09597, 0.4471, 0.03854, 0.4471, 0.09597, 0.4954, 0.03854, 0.4954, 0.03854, 0.4471, 0.09597, 0.4471, 0.1531, 0.4954, 0.03854, 0.4471, 0.1531, 0.4952, 0.1531, 0.4952, 0.1531, 0.4471, 0.1531, 0.4471, 0.1623, 0.4952, 0.1531, 0.4471, 0.1623, 0.4471, 0.1705, 0.4471, 0.1705, 0.4471, 0.1623, 0.4904, 0.1705, 0.4471, 0.1705, 0.4904, 0.1705, 0.4811, 0.1874, 0.4953, 0.1531, 0.4904, 0.1705, 0.4471, 0.1531, 0.4471, 0.1531, 0.4904, 0.1705, 0.4471, 0.1623, 0.4952, 0.1531, 0.4471, 0.1705, 0.4906, 0.1705, 0.4906, 0.1705, 0.4471, 0.1705, 0.4471, 0.18, 0.4906, 0.1705, 0.4471, 0.18, 0.4471, 0.1874, 0.4471, 0.1874, 0.4471, 0.18, 0.4811, 0.1874, 0.4471, 0.1874, 0.4811, 0.1874, 0.4662, 0.2007, 0.4906, 0.1705, 0.4471, 0.1874, 0.4811, 0.1874, 0.4811, 0.1874, 0.4471, 0.1874, 0.4471, 0.1959, 0.4811, 0.1874, 0.4471, 0.1959, 0.4471, 0.2007, 0.4471, 0.2007, 0.4471, 0.1959, 0.4662, 0.2007, 0.4471, 0.2007, 0.4662, 0.2007, 0.4471, 0.2065, 0.4471, 0.2065, 0.4662, 0.2007, 0.4471, 0.2065, 0.4471, 0.2065, 0.4662, 0.2007, 0.4471, 0.2007, 0.4471, 0.2007, 0.4662, 0.2007, 0.4811, 0.1874, 0.4662, 0.2007, 0.4471, 0.1959, 0.4471, 0.1874, 0.4811, 0.1874, 0.4471, 0.18, 0.4471, 0.1705, 0.4953, 0.1531, 0.4471, 0.1531, 0.4471, 0.09597, 0.4954, 0.03854, 0.4471, 0.09597, 0.4471, 0.03854, 0.4471, 0.03854, 0.4471, 0.09597, 0.4953, 0.03854, 0.4953, 0.03854, 0.4471, 0.09597, 0.4953, 0.1531, 0.4953, 0.1531, 0.4471, 0.09597, 0.4471, 0.1531, 0.4953, 0.1531, 0.4471, 0.1531, 0.4471, 0.1623, 0.4471, 0.1623, 0.4471, 0.1531, 0.4952, 0.1531, 0.4471, 0.1623, 0.4952, 0.1531, 0.4906, 0.1705, 0.4954, 0.03854, 0.4952, 0.1531, 0.4471, 0.09597, 0.4471, 0.09597, 0.4952, 0.1531, 0.4471, 0.1531, 0.4953, 0.1531, 0.4471, 0.1623, 0.4904, 0.1705, 0.4904, 0.1705, 0.4471, 0.1623, 0.4471, 0.1705, 0.4904, 0.1705, 0.4471, 0.1705, 0.4471, 0.18, 0.4471, 0.18, 0.4471, 0.1705, 0.4906, 0.1705, 0.4471, 0.18, 0.4906, 0.1705, 0.4811, 0.1874, 0.4904, 0.1705, 0.4471, 0.18, 0.4811, 0.1874, 0.4811, 0.1874, 0.4471, 0.18, 0.4471, 0.1874, 0.4811, 0.1874, 0.4471, 0.1874, 0.4471, 0.1959, 0.4471, 0.1959, 0.4471, 0.1874, 0.4811, 0.1874, 0.4471, 0.1959, 0.4811, 0.1874, 0.4662, 0.2007, 0.4811, 0.1874, 0.4471, 0.1959, 0.4662, 0.2007, 0.4662, 0.2007, 0.4471, 0.1959, 0.4471, 0.2007, 0.4662, 0.2007, 0.4471, 0.2007, 0.4471, 0.2065, 0.4471, 0.2065, 0.4471, 0.2007, 0.4471, 0.2065, 0.4471, 0.2065, 0.4471, 0.2007, 0.4662, 0.2007, 0.4662, 0.2007, 0.4471, 0.2007, 0.4471, 0.1959, 0.4471, 0.1874, 0.4471, 0.18, 0.4811, 0.1874, 0.4471, 0.1705, 0.4471, 0.1623, 0.4906, 0.1705])
me_ebgatedoor02.materials.append(mat_ebgatedoor02_normalmapped_fx)
me_ebgatedoor02.update()
me_ebgatedoor02.normals_split_custom_set([tuple(v) for v in zip(*[iter([1.0, 0.001476, 0.0, 1.0, 0.001476, 0.0, 1.0, 0.001476, 0.0, 1.0, 0.001476, 1.89e-06, 1.0, 0.001476, 1.89e-06, 1.0, 0.001476, 1.89e-06, 0.9829, 0.184, 0.0, 0.9829, 0.184, 0.0, 0.9829, 0.184, 0.0, 0.9829, 0.184, 0.0, 0.9829, 0.184, 0.0, 0.9829, 0.184, 0.0, 0.926, 0.3774, 0.0, 0.926, 0.3774, 0.0, 0.926, 0.3774, 0.0, 0.926, 0.3774, 0.0, 0.926, 0.3774, 0.0, 0.926, 0.3774, 0.0, 0.7791, 0.6269, 0.0, 0.7791, 0.6269, 0.0, 0.7791, 0.6269, 0.0, 0.7791, 0.6269, -4.342e-06, 0.7791, 0.6269, -4.342e-06, 0.7791, 0.6269, -4.342e-06, 0.3917, 0.9201, 0.0, 0.3917, 0.9201, 0.0, 0.3917, 0.9201, 0.0, 0.3917, 0.9201, -4.952e-06, 0.3917, 0.9201, -4.952e-06, 0.3917, 0.9201, -4.952e-06, -0.7791, 0.6269, 4.342e-06, -0.7791, 0.6269, 4.342e-06, -0.7791, 0.6269, 4.342e-06, -0.7791, 0.6269, -8.684e-06, -0.7791, 0.6269, -8.684e-06, -0.7791, 0.6269, -8.684e-06, -0.926, 0.3774, 0.0, -0.926, 0.3774, 0.0, -0.926, 0.3774, 0.0, -0.926, 0.3774, 4.066e-06, -0.926, 0.3774, 4.066e-06, -0.926, 0.3774, 4.066e-06, -0.9829, 0.184, 1.565e-05, -0.9829, 0.184, 1.565e-05, -0.9829, 0.184, 1.565e-05, -0.9829, 0.184, 0.0, -0.9829, 0.184, 0.0, -0.9829, 0.184, 0.0, -1.0, 0.001476, 3.798e-06, -1.0, 0.001476, 3.798e-06, -1.0, 0.001476, 3.798e-06, -1.0, 0.001476, 1.526e-05, -1.0, 0.001476, 1.526e-05, -1.0, 0.001476, 1.526e-05, -0.3917, 0.9201, -9.904e-06, -0.3917, 0.9201, -9.904e-06, -0.1602, 0.987, 0.008178, -0.1445, 0.9895, 0.003087, -0.3768, 0.9263, -0.006146, -0.1577, 0.9875, 0.003103, -0.1601, 0.9871, 7.686e-06, -0.1725, 0.9849, -0.01671, 0.0, 1.0, 0.0, 0.0, 1.0, 0.0, -0.1722, 0.9849, -0.01946, -0.2771, 0.6506, 0.7071, -2.919e-06, -0.9239, 0.3827, -0.3535, -0.9239, -0.1464, -0.1464, -0.9239, 0.3535, -0.1732, 0.9849, 0.004737, -0.3917, 0.9201, 0.0, -0.2767, 0.6507, 0.7071, -5.952e-13, -1.0, 1.278e-05, -5.952e-13, -1.0, 1.278e-05, -5.952e-13, -1.0, 1.278e-05, -7.989e-07, -1.0, 2.557e-05, -7.989e-07, -1.0, 2.557e-05, -7.989e-07, -1.0, 2.557e-05, -1.27e-12, -1.0, 2.557e-05, -1.27e-12, -1.0, 2.557e-05, -1.27e-12, -1.0, 2.557e-05, 7.989e-07, -1.0, 0.0, 7.989e-07, -1.0, 0.0, 7.989e-07, -1.0, 0.0, -2.381e-13, -1.0, 8.522e-06, -2.381e-13, -1.0, 8.522e-06, -2.381e-13, -1.0, 8.522e-06, 0.0, -1.0, 0.0, 0.0, -1.0, 0.0, 0.0, -1.0, 0.0, 5.071e-08, 1.253e-08, -1.0, 5.071e-08, 1.253e-08, -1.0, 5.071e-08, 1.253e-08, -1.0, 5.648e-08, 1.258e-08, -1.0, 5.648e-08, 1.258e-08, -1.0, 5.648e-08, 1.258e-08, -1.0, 5.058e-08, 1.258e-08, -1.0, 5.058e-08, 1.258e-08, -1.0, 5.058e-08, 1.258e-08, -1.0, 6.212e-08, 1.264e-08, -1.0, 6.212e-08, 1.264e-08, -1.0, 6.212e-08, 1.264e-08, -1.0, 5.095e-08, 1.205e-08, -1.0, 5.095e-08, 1.205e-08, -1.0, 5.095e-08, 1.205e-08, -1.0, 4.878e-08, 2.37e-08, -1.0, 4.878e-08, 2.37e-08, -1.0, 4.878e-08, 2.37e-08, -1.0, 5.386e-08, 1.745e-08, -1.0, 5.386e-08, 1.745e-08, -1.0, 5.386e-08, 1.745e-08, -1.0, 4.866e-08, 1.745e-08, -1.0, 4.866e-08, 1.745e-08, -1.0, 4.866e-08, 1.745e-08, -1.0, 4.782e-08, -5.076e-07, -1.0, 4.782e-08, -5.076e-07, -1.0, 4.782e-08, -5.076e-07, -1.0, 6.05e-08, 3.543e-08, -1.0, 6.05e-08, 3.543e-08, -1.0, 6.05e-08, 3.543e-08, -1.0, 4.407e-08, 2.37e-08, -1.0, 4.407e-08, 2.37e-08, -1.0, 4.407e-08, 2.37e-08, -1.0, 4.625e-08, 1.279e-08, -1.0, 4.625e-08, 1.279e-08, -1.0, 4.625e-08, 1.279e-08, -1.0, 4.731e-08, -5.038e-07, -1.0, 4.731e-08, -5.038e-07, -1.0, 4.731e-08, -5.038e-07, -1.0, 3.637e-08, -5.281e-07, -1.0, 3.637e-08, -5.281e-07, -1.0, 3.637e-08, -5.281e-07, -1.0, 3.883e-08, -5.281e-07, -1.0, 3.883e-08, -5.281e-07, -1.0, 3.883e-08, -5.281e-07, -1.0, 4.321e-08, 7.722e-07, -1.0, 4.321e-08, 7.722e-07, -1.0, 4.321e-08, 7.722e-07, -1.0, 4.085e-08, -5.343e-07, -1.0, 4.085e-08, -5.343e-07, -1.0, 4.085e-08, -5.343e-07, -1.0, 3.376e-08, 7.654e-07, -1.0, 3.376e-08, 7.654e-07, -1.0, 3.376e-08, 7.654e-07, -1.0, -6e-09, 6.65e-07, -1.0, -6e-09, 6.65e-07, -1.0, -6e-09, 6.65e-07, -1.0, 0.0, 6.65e-07, -1.0, 0.0, 6.65e-07, -1.0, 0.0, 6.65e-07, -1.0, 0.0, 7.407e-08, -1.0, 0.0, 7.407e-08, -1.0, 0.0, 7.407e-08, -1.0, 0.0, 4.47e-08, -1.0, 1.872e-05, 4.391e-05, 1.0, 4.75e-05, -5.17e-06, 1.0, 0.0, 7.407e-08, -1.0, 0.0, 7.407e-08, -1.0, 0.0, 7.407e-08, -1.0, 0.0, 6.64e-07, -1.0, 0.0, 6.64e-07, -1.0, 0.0, 6.64e-07, -1.0, 4.8e-08, 7.654e-07, -1.0, 4.8e-08, 7.654e-07, -1.0, 4.8e-08, 7.654e-07, -1.0, 4.243e-08, -5.038e-07, -1.0, 4.243e-08, -5.038e-07, -1.0, 4.243e-08, -5.038e-07, -1.0, 5.108e-08, 1.264e-08, -1.0, 5.108e-08, 1.264e-08, -1.0, 5.108e-08, 1.264e-08, -1.0, -7.306e-08, -3.019e-08, 1.0, -7.306e-08, -3.019e-08, 1.0, -7.306e-08, -3.019e-08, 1.0, -2.81e-08, -3.019e-08, 1.0, -2.81e-08, -3.019e-08, 1.0, -2.81e-08, -3.019e-08, 1.0, -5.083e-08, -8.744e-09, 1.0, -5.083e-08, -8.744e-09, 1.0, -5.083e-08, -8.744e-09, 1.0, -5.108e-08, -5.056e-09, 1.0, -5.108e-08, -5.056e-09, 1.0, -5.108e-08, -5.056e-09, 1.0, -5.321e-08, -9.481e-08, 1.0, -5.321e-08, -9.481e-08, 1.0, -5.321e-08, -9.481e-08, 1.0, -4.878e-08, -9.481e-08, 1.0, -4.878e-08, -9.481e-08, 1.0, -4.878e-08, -9.481e-08, 1.0, -4.407e-08, -4.066e-08, 1.0, -4.407e-08, -4.066e-08, 1.0, -4.407e-08, -4.066e-08, 1.0, -4.236e-08, -1.267e-08, 1.0, -4.236e-08, -1.267e-08, 1.0, -4.236e-08, -1.267e-08, 1.0, -5.108e-08, -5.056e-09, 1.0, -5.108e-08, -5.056e-09, 1.0, -5.108e-08, -5.056e-09, 1.0, -6.855e-08, -4.625e-08, 1.0, -6.855e-08, -4.625e-08, 1.0, -6.855e-08, -4.625e-08, 1.0, -3.244e-08, 3.49e-08, 1.0, -3.244e-08, 3.49e-08, 1.0, -3.244e-08, 3.49e-08, 1.0, -3.312e-08, 5.038e-07, 1.0, -3.312e-08, 5.038e-07, 1.0, -3.312e-08, 5.038e-07, 1.0, -6.623e-08, 5.038e-07, 1.0, -6.623e-08, 5.038e-07, 1.0, -6.623e-08, 5.038e-07, 1.0, -4.849e-08, 5.468e-07, 1.0, -4.849e-08, 5.468e-07, 1.0, -4.849e-08, 5.468e-07, 1.0, -3.94e-08, 4.864e-07, 1.0, -3.94e-08, 4.864e-07, 1.0, -3.94e-08, 4.864e-07, 1.0, -1.553e-08, 5.868e-07, 1.0, -1.553e-08, 5.868e-07, 1.0, -1.553e-08, 5.868e-07, 1.0, -1.351e-08, -7.825e-07, 1.0, -1.351e-08, -7.825e-07, 1.0, -1.351e-08, -7.825e-07, 1.0, -6.077e-08, -7.825e-07, 1.0, -6.077e-08, -7.825e-07, 1.0, -6.077e-08, -7.825e-07, 1.0, -2.4e-08, -6.689e-07, 1.0, -2.4e-08, -6.689e-07, 1.0, -2.4e-08, -6.689e-07, 1.0, -2.1e-08, -7.473e-07, 1.0, -2.1e-08, -7.473e-07, 1.0, -2.1e-08, -7.473e-07, 1.0, -4.265e-08, -8.161e-07, 1.0, -4.265e-08, -8.161e-07, 1.0, -4.265e-08, -8.161e-07, 1.0, -3.484e-08, -2.469e-08, 1.0, -3.484e-08, -2.469e-08, 1.0, -3.484e-08, -2.469e-08, 1.0, 0.0, -2.469e-08, 1.0, 0.0, -2.469e-08, 1.0, 0.0, -2.469e-08, 1.0, 3.484e-08, -2.469e-08, 1.0, 3.484e-08, -2.469e-08, 1.0, 3.484e-08, -2.469e-08, 1.0, 4.265e-08, -8.161e-07, 1.0, 4.265e-08, -8.161e-07, 1.0, 4.265e-08, -8.161e-07, 1.0, -5.436e-08, 5.868e-07, 1.0, -5.436e-08, 5.868e-07, 1.0, -5.436e-08, 5.868e-07, 1.0, -5.948e-08, 3.49e-08, 1.0, -5.948e-08, 3.49e-08, 1.0, -5.948e-08, 3.49e-08, 1.0])] * 3)])
me_ebgatedoor03 = bpy.data.meshes.new('EBGATEDOOR03')
me_ebgatedoor03.from_pydata([(8.528, -23.72, -0.5), (8.458, 23.55, -0.5), (8.458, 23.55, 0.5), (8.528, -23.72, 0.5), (8.458, 23.55, -0.5), (7.113, 30.74, -0.5), (7.113, 30.74, 0.5), (8.458, 23.55, 0.5), (7.113, 30.74, -0.5), (4.279, 37.69, -0.5), (4.279, 37.69, 0.5), (7.113, 30.74, 0.5), (4.279, 37.69, -0.5), (-0.1265, 43.16, -0.5), (-0.1265, 43.16, 0.5), (4.279, 37.69, 0.5), (-0.1265, 43.16, -0.5), (-5.796, 45.58, -0.5), (-5.796, 45.58, 0.5), (-0.1265, 43.16, 0.5), (-5.796, 45.58, -0.5), (-5.796, 45.58, -0.5), (-5.796, 45.58, -0.5), (-11.47, 43.16, 0.5), (-5.796, 45.58, 0.5), (-11.47, 43.16, -0.5), (-15.87, 37.69, -0.5), (-15.87, 37.69, 0.5), (-11.47, 43.16, 0.5), (-15.87, 37.69, -0.5), (-18.71, 30.74, -0.5), (-18.71, 30.74, 0.5), (-15.87, 37.69, 0.5), (-18.71, 30.74, -0.5), (-20.05, 23.55, -0.5), (-20.05, 23.55, 0.5), (-18.71, 30.74, 0.5), (-20.05, 23.55, -0.5), (-20.12, -23.72, -0.5), (-20.12, -23.72, 0.5), (-20.05, 23.55, 0.5), (-20.12, -23.72, -0.5), (-5.796, -23.72, -0.5), (-5.796, -23.72, 5.998e-07), (8.528, -23.72, 0.5), (-5.796, -23.72, 0.5), (-5.796, -0.02629, -0.5), (8.528, -23.72, -0.5), (-5.796, -23.72, -0.5), (-20.05, 23.55, -0.5), (-5.796, 23.55, -0.5), (-5.796, 27.32, -0.5), (8.458, 23.55, -0.5), (-18.71, 30.74, -0.5), (-5.796, 30.74, -0.5), (-5.796, 34.64, -0.5), (7.113, 30.74, -0.5), (-15.87, 37.69, -0.5), (-5.796, 37.69, -0.5), (-5.796, 41.19, -0.5), (4.279, 37.69, -0.5), (-11.47, 43.16, -0.5), (-5.796, 43.16, -0.5), (-5.796, 45.58, -0.5), (-5.796, -0.02629, 0.5), (-5.796, -23.72, 0.5), (8.528, -23.72, 0.5), (-20.05, 23.55, 0.5), (-5.796, 23.55, 0.5), (-5.796, 27.32, 0.5), (8.458, 23.55, 0.5), (-18.71, 30.74, 0.5), (-5.796, 30.74, 0.5), (-5.796, 34.64, 0.5), (7.113, 30.74, 0.5), (-15.87, 37.69, 0.5), (-5.796, 37.69, 0.5), (-5.796, 41.19, 0.5), (4.279, 37.69, 0.5), (-11.47, 43.16, 0.5), (-5.796, 43.16, 0.5), (-5.796, 45.58, 0.5), (-11.47, 43.16, -0.5), (-5.796, 45.58, 0.5), (8.528, -23.72, -0.5), (-20.12, -23.72, 0.5), (-20.12, -23.72, -0.5), (-0.1265, 43.16, -0.5), (-5.796, 45.58, -0.5), (-20.12, -23.72, 0.5), (-0.1265, 43.16, 0.5), (-5.796, 45.58, 0.5)], [], [(1, 2, 0), (0, 2, 3), (5, 6, 4), (4, 6, 7), (9, 10, 8), (8, 10, 11), (13, 14, 12), (12, 14, 15), (17, 18, 16), (16, 18, 19), (26, 27, 25), (25, 27, 28), (30, 31, 29), (29, 31, 32), (34, 35, 33), (33, 35, 36), (38, 39, 37), (37, 39, 40), (82, 23, 21), (21, 23, 22), (21, 22, 20), (20, 22, 24), (20, 24, 83), (22, 23, 24), (84, 44, 42), (42, 44, 43), (42, 43, 41), (41, 43, 45), (41, 45, 85), (43, 44, 45), (86, 49, 48), (48, 49, 46), (48, 46, 47), (47, 46, 50), (47, 50, 52), (52, 50, 51), (52, 51, 54), (54, 51, 53), (54, 53, 57), (49, 53, 50), (50, 53, 51), (52, 54, 56), (56, 54, 55), (56, 55, 58), (58, 55, 57), (58, 57, 61), (56, 58, 60), (60, 58, 59), (60, 59, 62), (62, 59, 61), (62, 61, 63), (88, 87, 63), (63, 87, 62), (62, 87, 60), (61, 59, 58), (57, 55, 54), (49, 50, 46), (66, 64, 65), (65, 64, 89), (89, 64, 67), (67, 64, 68), (67, 68, 69), (69, 68, 70), (69, 70, 74), (66, 70, 64), (64, 70, 68), (67, 69, 71), (71, 69, 72), (71, 72, 73), (73, 72, 74), (73, 74, 78), (71, 73, 75), (75, 73, 76), (75, 76, 77), (77, 76, 78), (77, 78, 90), (75, 77, 79), (79, 77, 80), (79, 80, 81), (81, 80, 91), (91, 80, 90), (90, 80, 77), (76, 73, 78), (72, 69, 74)])
_uv = me_ebgatedoor03.uv_layers.new(name='UVMap')
_uv.uv.foreach_set('vector', [0.4473, 0.1088, 0.4473, 0.1088, 0.4473, 0.08745, 0.4473, 0.08745, 0.4473, 0.1088, 0.4473, 0.08745, 0.4473, 0.1182, 0.4473, 0.1182, 0.4473, 0.1088, 0.4473, 0.1088, 0.4473, 0.1182, 0.4473, 0.1088, 0.4472, 0.1272, 0.4472, 0.1272, 0.4473, 0.1182, 0.4473, 0.1182, 0.4472, 0.1272, 0.4473, 0.1182, 0.4472, 0.1344, 0.4472, 0.1344, 0.4472, 0.1272, 0.4472, 0.1272, 0.4472, 0.1344, 0.4472, 0.1272, 0.4472, 0.1375, 0.4472, 0.1375, 0.4472, 0.1344, 0.4472, 0.1344, 0.4472, 0.1375, 0.4472, 0.1344, 0.4472, 0.1272, 0.4472, 0.1272, 0.4472, 0.1344, 0.4472, 0.1344, 0.4472, 0.1272, 0.4472, 0.1344, 0.4473, 0.1182, 0.4473, 0.1182, 0.4472, 0.1272, 0.4472, 0.1272, 0.4473, 0.1182, 0.4472, 0.1272, 0.4473, 0.1088, 0.4473, 0.1088, 0.4473, 0.1182, 0.4473, 0.1182, 0.4473, 0.1088, 0.4473, 0.1182, 0.4473, 0.08745, 0.4473, 0.08745, 0.4473, 0.1088, 0.4473, 0.1088, 0.4473, 0.08745, 0.4473, 0.1088, 0.4472, 0.1344, 0.4472, 0.1344, 0.4472, 0.1375, 0.4472, 0.1375, 0.4472, 0.1344, 0.4472, 0.1375, 0.4472, 0.1375, 0.4472, 0.1375, 0.4472, 0.1375, 0.4472, 0.1375, 0.4472, 0.1375, 0.4472, 0.1375, 0.4472, 0.1375, 0.4472, 0.1375, 0.4472, 0.1375, 0.4472, 0.1375, 0.4472, 0.1344, 0.4472, 0.1375, 0.4473, 0.08745, 0.4473, 0.08745, 0.4472, 0.05287, 0.4472, 0.05287, 0.4473, 0.08745, 0.4472, 0.05287, 0.4472, 0.05287, 0.4472, 0.05287, 0.4473, 0.08745, 0.4473, 0.08745, 0.4472, 0.05287, 0.4472, 0.05287, 0.4473, 0.08745, 0.4472, 0.05287, 0.4473, 0.08745, 0.4472, 0.05287, 0.4473, 0.08745, 0.4472, 0.05287, 0.4953, 0.03854, 0.4953, 0.1531, 0.4471, 0.03854, 0.4471, 0.03854, 0.4953, 0.1531, 0.4471, 0.09597, 0.4471, 0.03854, 0.4471, 0.09597, 0.4954, 0.03854, 0.4954, 0.03854, 0.4471, 0.09597, 0.4471, 0.1531, 0.4954, 0.03854, 0.4471, 0.1531, 0.4952, 0.1531, 0.4952, 0.1531, 0.4471, 0.1531, 0.4471, 0.1623, 0.4952, 0.1531, 0.4471, 0.1623, 0.4471, 0.1705, 0.4471, 0.1705, 0.4471, 0.1623, 0.4904, 0.1705, 0.4471, 0.1705, 0.4904, 0.1705, 0.4811, 0.1874, 0.4953, 0.1531, 0.4904, 0.1705, 0.4471, 0.1531, 0.4471, 0.1531, 0.4904, 0.1705, 0.4471, 0.1623, 0.4952, 0.1531, 0.4471, 0.1705, 0.4906, 0.1705, 0.4906, 0.1705, 0.4471, 0.1705, 0.4471, 0.18, 0.4906, 0.1705, 0.4471, 0.18, 0.4471, 0.1874, 0.4471, 0.1874, 0.4471, 0.18, 0.4811, 0.1874, 0.4471, 0.1874, 0.4811, 0.1874, 0.4662, 0.2007, 0.4906, 0.1705, 0.4471, 0.1874, 0.4811, 0.1874, 0.4811, 0.1874, 0.4471, 0.1874, 0.4471, 0.1959, 0.4811, 0.1874, 0.4471, 0.1959, 0.4471, 0.2007, 0.4471, 0.2007, 0.4471, 0.1959, 0.4662, 0.2007, 0.4471, 0.2007, 0.4662, 0.2007, 0.4471, 0.2065, 0.4471, 0.2065, 0.4662, 0.2007, 0.4471, 0.2065, 0.4471, 0.2065, 0.4662, 0.2007, 0.4471, 0.2007, 0.4471, 0.2007, 0.4662, 0.2007, 0.4811, 0.1874, 0.4662, 0.2007, 0.4471, 0.1959, 0.4471, 0.1874, 0.4811, 0.1874, 0.4471, 0.18, 0.4471, 0.1705, 0.4953, 0.1531, 0.4471, 0.1531, 0.4471, 0.09597, 0.4954, 0.03854, 0.4471, 0.09597, 0.4471, 0.03854, 0.4471, 0.03854, 0.4471, 0.09597, 0.4953, 0.03854, 0.4953, 0.03854, 0.4471, 0.09597, 0.4953, 0.1531, 0.4953, 0.1531, 0.4471, 0.09597, 0.4471, 0.1531, 0.4953, 0.1531, 0.4471, 0.1531, 0.4471, 0.1623, 0.4471, 0.1623, 0.4471, 0.1531, 0.4952, 0.1531, 0.4471, 0.1623, 0.4952, 0.1531, 0.4906, 0.1705, 0.4954, 0.03854, 0.4952, 0.1531, 0.4471, 0.09597, 0.4471, 0.09597, 0.4952, 0.1531, 0.4471, 0.1531, 0.4953, 0.1531, 0.4471, 0.1623, 0.4904, 0.1705, 0.4904, 0.1705, 0.4471, 0.1623, 0.4471, 0.1705, 0.4904, 0.1705, 0.4471, 0.1705, 0.4471, 0.18, 0.4471, 0.18, 0.4471, 0.1705, 0.4906, 0.1705, 0.4471, 0.18, 0.4906, 0.1705, 0.4811, 0.1874, 0.4904, 0.1705, 0.4471, 0.18, 0.4811, 0.1874, 0.4811, 0.1874, 0.4471, 0.18, 0.4471, 0.1874, 0.4811, 0.1874, 0.4471, 0.1874, 0.4471, 0.1959, 0.4471, 0.1959, 0.4471, 0.1874, 0.4811, 0.1874, 0.4471, 0.1959, 0.4811, 0.1874, 0.4662, 0.2007, 0.4811, 0.1874, 0.4471, 0.1959, 0.4662, 0.2007, 0.4662, 0.2007, 0.4471, 0.1959, 0.4471, 0.2007, 0.4662, 0.2007, 0.4471, 0.2007, 0.4471, 0.2065, 0.4471, 0.2065, 0.4471, 0.2007, 0.4471, 0.2065, 0.4471, 0.2065, 0.4471, 0.2007, 0.4662, 0.2007, 0.4662, 0.2007, 0.4471, 0.2007, 0.4471, 0.1959, 0.4471, 0.1874, 0.4471, 0.18, 0.4811, 0.1874, 0.4471, 0.1705, 0.4471, 0.1623, 0.4906, 0.1705])
me_ebgatedoor03.materials.append(mat_ebgatedoor03_normalmapped_fx)
me_ebgatedoor03.update()
me_ebgatedoor03.normals_split_custom_set([tuple(v) for v in zip(*[iter([1.0, 0.001476, 0.0, 1.0, 0.001476, 0.0, 1.0, 0.001476, 0.0, 1.0, 0.001476, 1.89e-06, 1.0, 0.001476, 1.89e-06, 1.0, 0.001476, 1.89e-06, 0.9829, 0.184, 0.0, 0.9829, 0.184, 0.0, 0.9829, 0.184, 0.0, 0.9829, 0.184, 0.0, 0.9829, 0.184, 0.0, 0.9829, 0.184, 0.0, 0.926, 0.3774, -2.033e-06, 0.926, 0.3774, -2.033e-06, 0.926, 0.3774, -2.033e-06, 0.926, 0.3774, 0.0, 0.926, 0.3774, 0.0, 0.926, 0.3774, 0.0, 0.7791, 0.6269, 0.0, 0.7791, 0.6269, 0.0, 0.7791, 0.6269, 0.0, 0.7791, 0.6269, -4.342e-06, 0.7791, 0.6269, -4.342e-06, 0.7791, 0.6269, -4.342e-06, 0.3917, 0.9201, 0.0, 0.3917, 0.9201, 0.0, 0.3917, 0.9201, 0.0, 0.3917, 0.9201, 0.0, 0.3917, 0.9201, 0.0, 0.3917, 0.9201, 0.0, -0.7791, 0.6269, 0.0, -0.7791, 0.6269, 0.0, -0.7791, 0.6269, 0.0, -0.7791, 0.6269, 0.0, -0.7791, 0.6269, 0.0, -0.7791, 0.6269, 0.0, -0.926, 0.3774, 0.0, -0.926, 0.3774, 0.0, -0.926, 0.3774, 0.0, -0.926, 0.3774, 0.0, -0.926, 0.3774, 0.0, -0.926, 0.3774, 0.0, -0.9829, 0.184, 3.13e-06, -0.9829, 0.184, 3.13e-06, -0.9829, 0.184, 3.13e-06, -0.9829, 0.184, 0.0, -0.9829, 0.184, 0.0, -0.9829, 0.184, 0.0, -1.0, 0.001476, 7.612e-06, -1.0, 0.001476, 7.612e-06, -1.0, 0.001476, 7.612e-06, -1.0, 0.001476, 3.815e-06, -1.0, 0.001476, 3.815e-06, -1.0, 0.001476, 3.815e-06, -0.3917, 0.9201, 0.0, -0.3917, 0.9201, 0.0, -0.7094, 0.08115, 0.7001, -0.009541, 0.3058, 0.952, 0.2258, 0.9461, 0.2321, 0.08266, 0.1287, 0.9882, 0.1464, -0.9239, -0.3535, -0.3579, -0.9239, -0.1354, 0.0, 1.0, 0.0, 0.3579, -0.9239, 0.1354, 0.1129, -0.9239, -0.3656, 1.095e-06, -0.9239, -0.3827, -2.861e-06, -4.371e-08, 1.0, -0.2, 0.9798, -9.935e-06, 0.0, 1.0, 0.0, -0.5837, 0.2946, 0.7567, -0.3917, 0.9201, 0.0, -0.1998, 0.9798, -9.599e-06, -5.714e-13, -1.0, 1.278e-05, -5.714e-13, -1.0, 1.278e-05, -5.714e-13, -1.0, 1.278e-05, -7.989e-07, -1.0, 1.704e-05, -7.989e-07, -1.0, 1.704e-05, -7.989e-07, -1.0, 1.704e-05, -1.206e-12, -1.0, 2.557e-05, -1.206e-12, -1.0, 2.557e-05, -1.206e-12, -1.0, 2.557e-05, 7.989e-07, -1.0, 2.206e-06, 7.989e-07, -1.0, 2.206e-06, 7.989e-07, -1.0, 2.206e-06, -3.333e-13, -1.0, 8.522e-06, -3.333e-13, -1.0, 8.522e-06, -3.333e-13, -1.0, 8.522e-06, 0.0, -1.0, 8.522e-06, 0.0, -1.0, 8.522e-06, 0.0, -1.0, 8.522e-06, 5.071e-08, 1.253e-08, -1.0, 5.071e-08, 1.253e-08, -1.0, 5.071e-08, 1.253e-08, -1.0, 6.212e-08, 1.258e-08, -1.0, 6.212e-08, 1.258e-08, -1.0, 6.212e-08, 1.258e-08, -1.0, 5.058e-08, 1.258e-08, -1.0, 5.058e-08, 1.258e-08, -1.0, 5.058e-08, 1.258e-08, -1.0, 5.083e-08, 1.264e-08, -1.0, 5.083e-08, 1.264e-08, -1.0, 5.083e-08, 1.264e-08, -1.0, 4.529e-08, 1.205e-08, -1.0, 4.529e-08, 1.205e-08, -1.0, 4.529e-08, 1.205e-08, -1.0, 4.878e-08, 2.37e-08, -1.0, 4.878e-08, 2.37e-08, -1.0, 4.878e-08, 2.37e-08, -1.0, 4.407e-08, 1.745e-08, -1.0, 4.407e-08, 1.745e-08, -1.0, 4.407e-08, 1.745e-08, -1.0, 3.785e-08, 1.745e-08, -1.0, 3.785e-08, 1.745e-08, -1.0, 3.785e-08, 1.745e-08, -1.0, 4.782e-08, -5.023e-07, -1.0, 4.782e-08, -5.023e-07, -1.0, 4.782e-08, -5.023e-07, -1.0, 5.119e-08, 3.582e-08, -1.0, 5.119e-08, 3.582e-08, -1.0, 5.119e-08, 3.582e-08, -1.0, 4.407e-08, 2.37e-08, -1.0, 4.407e-08, 2.37e-08, -1.0, 4.407e-08, 2.37e-08, -1.0, 4.625e-08, 1.694e-08, -1.0, 4.625e-08, 1.694e-08, -1.0, 4.625e-08, 1.694e-08, -1.0, 4.258e-08, -5.038e-07, -1.0, 4.258e-08, -5.038e-07, -1.0, 4.258e-08, -5.038e-07, -1.0, 5.455e-08, -5.281e-07, -1.0, 5.455e-08, -5.281e-07, -1.0, 5.455e-08, -5.281e-07, -1.0, 2.33e-08, -5.281e-07, -1.0, 2.33e-08, -5.281e-07, -1.0, 2.33e-08, -5.281e-07, -1.0, 2.593e-08, 7.66e-07, -1.0, 2.593e-08, 7.66e-07, -1.0, 2.593e-08, 7.66e-07, -1.0, 4.085e-08, -5.233e-07, -1.0, 4.085e-08, -5.233e-07, -1.0, 4.085e-08, -5.233e-07, -1.0, 4.052e-08, 7.654e-07, -1.0, 4.052e-08, 7.654e-07, -1.0, 4.052e-08, 7.654e-07, -1.0, 6e-09, 6.65e-07, -1.0, 6e-09, 6.65e-07, -1.0, 6e-09, 6.65e-07, -1.0, 0.0, 6.65e-07, -1.0, 0.0, 6.65e-07, -1.0, 0.0, 6.65e-07, -1.0, 0.0, 7.407e-08, -1.0, 0.0, 7.407e-08, -1.0, -1.386e-05, 0.1698, -0.9855, 0.0, 1.304e-08, -1.0, -0.3651, -0.8576, 0.3623, 0.9414, -0.09505, -0.3236, 6.404e-06, 0.1698, -0.9855, 2.632e-07, 0.007814, -1.0, 1.742e-08, 7.407e-08, -1.0, 0.0, 6.628e-07, -1.0, -1.483e-06, 0.007815, -1.0, 0.0, 6.628e-07, -1.0, 3.6e-08, 7.654e-07, -1.0, 3.6e-08, 7.654e-07, -1.0, 3.6e-08, 7.654e-07, -1.0, 4.243e-08, -5.038e-07, -1.0, 4.243e-08, -5.038e-07, -1.0, 4.243e-08, -5.038e-07, -1.0, 5.108e-08, 1.264e-08, -1.0, 5.108e-08, 1.264e-08, -1.0, 5.108e-08, 1.264e-08, -1.0, -7.868e-08, -3.019e-08, 1.0, -7.868e-08, -3.019e-08, 1.0, -7.868e-08, -3.019e-08, 1.0, -2.248e-08, -3.019e-08, 1.0, -2.248e-08, -3.019e-08, 1.0, -2.248e-08, -3.019e-08, 1.0, -6.212e-08, -8.732e-09, 1.0, -6.212e-08, -8.732e-09, 1.0, -6.212e-08, -8.732e-09, 1.0, -6.243e-08, -7.585e-09, 1.0, -6.243e-08, -7.585e-09, 1.0, -6.243e-08, -7.585e-09, 1.0, -5.764e-08, -7.901e-08, 1.0, -5.764e-08, -7.901e-08, 1.0, -5.764e-08, -7.901e-08, 1.0, -5.321e-08, -7.901e-08, 1.0, -5.321e-08, -7.901e-08, 1.0, -5.321e-08, -7.901e-08, 1.0, -4.407e-08, -3.194e-08, 1.0, -4.407e-08, -3.194e-08, 1.0, -4.407e-08, -3.194e-08, 1.0, -4.236e-08, -1.267e-08, 1.0, -4.236e-08, -1.267e-08, 1.0, -4.236e-08, -1.267e-08, 1.0, -4.54e-08, -7.585e-09, 1.0, -4.54e-08, -7.585e-09, 1.0, -4.54e-08, -7.585e-09, 1.0, -6.855e-08, -5.332e-08, 1.0, -6.855e-08, -5.332e-08, 1.0, -6.855e-08, -5.332e-08, 1.0, -4.866e-08, 3.49e-08, 1.0, -4.866e-08, 3.49e-08, 1.0, -4.866e-08, 3.49e-08, 1.0, -3.785e-08, 5.038e-07, 1.0, -3.785e-08, 5.038e-07, 1.0, -3.785e-08, 5.038e-07, 1.0, -5.204e-08, 5.038e-07, 1.0, -5.204e-08, 5.038e-07, 1.0, -5.204e-08, 5.038e-07, 1.0, -4.243e-08, 5.391e-07, 1.0, -4.243e-08, 5.391e-07, 1.0, -4.243e-08, 5.391e-07, 1.0, -4.849e-08, 4.983e-07, 1.0, -4.849e-08, 4.983e-07, 1.0, -4.849e-08, 4.983e-07, 1.0, -2.33e-08, 5.673e-07, 1.0, -2.33e-08, 5.673e-07, 1.0, -2.33e-08, 5.673e-07, 1.0, -2.701e-08, -7.825e-07, 1.0, -2.701e-08, -7.825e-07, 1.0, -2.701e-08, -7.825e-07, 1.0, -5.402e-08, -7.825e-07, 1.0, -5.402e-08, -7.825e-07, 1.0, -5.402e-08, -7.825e-07, 1.0, -1.2e-08, -6.623e-07, 1.0, -1.2e-08, -6.623e-07, 1.0, -1.2e-08, -6.623e-07, 1.0, -3.3e-08, -7.578e-07, 1.0, -3.3e-08, -7.578e-07, 1.0, -3.3e-08, -7.578e-07, 1.0, -4.265e-08, -8.161e-07, 1.0, -4.265e-08, -8.161e-07, 1.0, -4.265e-08, -8.161e-07, 1.0, -3.484e-08, -2.469e-08, 1.0, -3.484e-08, -2.469e-08, 1.0, -3.484e-08, -2.469e-08, 1.0, 0.0, -2.469e-08, 1.0, 0.0, -2.469e-08, 1.0, 0.0, -2.469e-08, 1.0, 3.484e-08, -2.469e-08, 1.0, 3.484e-08, -2.469e-08, 1.0, 3.484e-08, -2.469e-08, 1.0, 4.265e-08, -8.161e-07, 1.0, 4.265e-08, -8.161e-07, 1.0, 4.265e-08, -8.161e-07, 1.0, -5.436e-08, 5.673e-07, 1.0, -5.436e-08, 5.673e-07, 1.0, -5.436e-08, 5.673e-07, 1.0, -5.407e-08, 3.49e-08, 1.0, -5.407e-08, 3.49e-08, 1.0, -5.407e-08, 3.49e-08, 1.0])] * 3)])
me_ebgatedoor00 = bpy.data.meshes.new('EBGATEDOOR00')
me_ebgatedoor00.from_pydata([(16.97, -23.72, -0.5), (16.9, 23.55, -0.5), (16.9, 23.55, 0.5), (16.97, -23.72, 0.5), (16.9, 23.55, -0.5), (15.55, 30.74, -0.5), (15.55, 30.74, 0.5), (16.9, 23.55, 0.5), (15.55, 30.74, -0.5), (12.72, 37.69, -0.5), (12.72, 37.69, 0.5), (15.55, 30.74, 0.5), (12.72, 37.69, -0.5), (8.314, 43.16, -0.5), (8.314, 43.16, 0.5), (12.72, 37.69, 0.5), (8.314, 43.16, -0.5), (2.644, 45.58, -0.5), (2.644, 45.58, 0.5), (8.314, 43.16, 0.5), (2.644, 45.58, -0.5), (2.644, 45.58, -0.5), (2.644, 45.58, -0.5), (-3.026, 43.16, 0.5), (2.644, 45.58, 0.5), (-3.026, 43.16, -0.5), (-7.432, 37.69, -0.5), (-7.432, 37.69, 0.5), (-3.026, 43.16, 0.5), (-7.432, 37.69, -0.5), (-10.27, 30.74, -0.5), (-10.27, 30.74, 0.5), (-7.432, 37.69, 0.5), (-10.27, 30.74, -0.5), (-11.61, 23.55, -0.5), (-11.61, 23.55, 0.5), (-10.27, 30.74, 0.5), (-11.61, 23.55, -0.5), (-11.68, -23.72, -0.5), (-11.68, -23.72, 0.5), (-11.61, 23.55, 0.5), (-11.68, -23.72, -0.5), (2.644, -23.72, -0.5), (2.644, -23.72, 2.31e-07), (16.97, -23.72, 0.5), (2.644, -23.72, 0.5), (2.644, -0.02629, -0.5), (16.97, -23.72, -0.5), (2.644, -23.72, -0.5), (-11.61, 23.55, -0.5), (2.644, 23.55, -0.5), (2.644, 27.32, -0.5), (16.9, 23.55, -0.5), (-10.27, 30.74, -0.5), (2.644, 30.74, -0.5), (2.644, 34.64, -0.5), (15.55, 30.74, -0.5), (-7.432, 37.69, -0.5), (2.644, 37.69, -0.5), (2.644, 41.19, -0.5), (12.72, 37.69, -0.5), (-3.026, 43.16, -0.5), (2.644, 43.16, -0.5), (2.644, 45.58, -0.5), (2.644, -0.02629, 0.5), (2.644, -23.72, 0.5), (16.97, -23.72, 0.5), (-11.61, 23.55, 0.5), (2.644, 23.55, 0.5), (2.644, 27.32, 0.5), (16.9, 23.55, 0.5), (-10.27, 30.74, 0.5), (2.644, 30.74, 0.5), (2.644, 34.64, 0.5), (15.55, 30.74, 0.5), (-7.432, 37.69, 0.5), (2.644, 37.69, 0.5), (2.644, 41.19, 0.5), (12.72, 37.69, 0.5), (-3.026, 43.16, 0.5), (2.644, 43.16, 0.5), (2.644, 45.58, 0.5), (-3.026, 43.16, -0.5), (2.644, 45.58, 0.5), (16.97, -23.72, -0.5), (-11.68, -23.72, 0.5), (-11.68, -23.72, -0.5), (8.314, 43.16, -0.5), (2.644, 45.58, -0.5), (-11.68, -23.72, 0.5), (8.314, 43.16, 0.5), (2.644, 45.58, 0.5)], [], [(1, 2, 0), (0, 2, 3), (5, 6, 4), (4, 6, 7), (9, 10, 8), (8, 10, 11), (13, 14, 12), (12, 14, 15), (17, 18, 16), (16, 18, 19), (26, 27, 25), (25, 27, 28), (30, 31, 29), (29, 31, 32), (34, 35, 33), (33, 35, 36), (38, 39, 37), (37, 39, 40), (82, 23, 21), (21, 23, 22), (21, 22, 20), (20, 22, 24), (20, 24, 83), (22, 23, 24), (84, 44, 42), (42, 44, 43), (42, 43, 41), (41, 43, 45), (41, 45, 85), (43, 44, 45), (86, 49, 48), (48, 49, 46), (48, 46, 47), (47, 46, 50), (47, 50, 52), (52, 50, 51), (52, 51, 54), (54, 51, 53), (54, 53, 57), (49, 53, 50), (50, 53, 51), (52, 54, 56), (56, 54, 55), (56, 55, 58), (58, 55, 57), (58, 57, 61), (56, 58, 60), (60, 58, 59), (60, 59, 62), (62, 59, 61), (62, 61, 63), (88, 87, 63), (63, 87, 62), (62, 87, 60), (61, 59, 58), (57, 55, 54), (49, 50, 46), (66, 64, 65), (65, 64, 89), (89, 64, 67), (67, 64, 68), (67, 68, 69), (69, 68, 70), (69, 70, 74), (66, 70, 64), (64, 70, 68), (67, 69, 71), (71, 69, 72), (71, 72, 73), (73, 72, 74), (73, 74, 78), (71, 73, 75), (75, 73, 76), (75, 76, 77), (77, 76, 78), (77, 78, 90), (75, 77, 79), (79, 77, 80), (79, 80, 81), (81, 80, 91), (91, 80, 90), (90, 80, 77), (76, 73, 78), (72, 69, 74)])
_uv = me_ebgatedoor00.uv_layers.new(name='UVMap')
_uv.uv.foreach_set('vector', [0.4473, 0.1088, 0.4473, 0.1088, 0.4473, 0.08745, 0.4473, 0.08745, 0.4473, 0.1088, 0.4473, 0.08745, 0.4473, 0.1182, 0.4473, 0.1182, 0.4473, 0.1088, 0.4473, 0.1088, 0.4473, 0.1182, 0.4473, 0.1088, 0.4472, 0.1272, 0.4472, 0.1272, 0.4473, 0.1182, 0.4473, 0.1182, 0.4472, 0.1272, 0.4473, 0.1182, 0.4472, 0.1344, 0.4472, 0.1344, 0.4472, 0.1272, 0.4472, 0.1272, 0.4472, 0.1344, 0.4472, 0.1272, 0.4472, 0.1375, 0.4472, 0.1375, 0.4472, 0.1344, 0.4472, 0.1344, 0.4472, 0.1375, 0.4472, 0.1344, 0.4472, 0.1272, 0.4472, 0.1272, 0.4472, 0.1344, 0.4472, 0.1344, 0.4472, 0.1272, 0.4472, 0.1344, 0.4473, 0.1182, 0.4473, 0.1182, 0.4472, 0.1272, 0.4472, 0.1272, 0.4473, 0.1182, 0.4472, 0.1272, 0.4473, 0.1088, 0.4473, 0.1088, 0.4473, 0.1182, 0.4473, 0.1182, 0.4473, 0.1088, 0.4473, 0.1182, 0.4473, 0.08745, 0.4473, 0.08745, 0.4473, 0.1088, 0.4473, 0.1088, 0.4473, 0.08745, 0.4473, 0.1088, 0.4472, 0.1344, 0.4472, 0.1344, 0.4472, 0.1375, 0.4472, 0.1375, 0.4472, 0.1344, 0.4472, 0.1375, 0.4472, 0.1375, 0.4472, 0.1375, 0.4472, 0.1375, 0.4472, 0.1375, 0.4472, 0.1375, 0.4472, 0.1375, 0.4472, 0.1375, 0.4472, 0.1375, 0.4472, 0.1375, 0.4472, 0.1375, 0.4472, 0.1344, 0.4472, 0.1375, 0.4473, 0.08745, 0.4473, 0.08745, 0.4472, 0.05287, 0.4472, 0.05287, 0.4473, 0.08745, 0.4472, 0.05287, 0.4472, 0.05287, 0.4472, 0.05287, 0.4473, 0.08745, 0.4473, 0.08745, 0.4472, 0.05287, 0.4472, 0.05287, 0.4473, 0.08745, 0.4472, 0.05287, 0.4473, 0.08745, 0.4472, 0.05287, 0.4473, 0.08745, 0.4472, 0.05287, 0.4953, 0.03854, 0.4953, 0.1531, 0.4471, 0.03854, 0.4471, 0.03854, 0.4953, 0.1531, 0.4471, 0.09597, 0.4471, 0.03854, 0.4471, 0.09597, 0.4954, 0.03854, 0.4954, 0.03854, 0.4471, 0.09597, 0.4471, 0.1531, 0.4954, 0.03854, 0.4471, 0.1531, 0.4952, 0.1531, 0.4952, 0.1531, 0.4471, 0.1531, 0.4471, 0.1623, 0.4952, 0.1531, 0.4471, 0.1623, 0.4471, 0.1705, 0.4471, 0.1705, 0.4471, 0.1623, 0.4904, 0.1705, 0.4471, 0.1705, 0.4904, 0.1705, 0.4811, 0.1874, 0.4953, 0.1531, 0.4904, 0.1705, 0.4471, 0.1531, 0.4471, 0.1531, 0.4904, 0.1705, 0.4471, 0.1623, 0.4952, 0.1531, 0.4471, 0.1705, 0.4906, 0.1705, 0.4906, 0.1705, 0.4471, 0.1705, 0.4471, 0.18, 0.4906, 0.1705, 0.4471, 0.18, 0.4471, 0.1874, 0.4471, 0.1874, 0.4471, 0.18, 0.4811, 0.1874, 0.4471, 0.1874, 0.4811, 0.1874, 0.4662, 0.2007, 0.4906, 0.1705, 0.4471, 0.1874, 0.4811, 0.1874, 0.4811, 0.1874, 0.4471, 0.1874, 0.4471, 0.1959, 0.4811, 0.1874, 0.4471, 0.1959, 0.4471, 0.2007, 0.4471, 0.2007, 0.4471, 0.1959, 0.4662, 0.2007, 0.4471, 0.2007, 0.4662, 0.2007, 0.4471, 0.2065, 0.4471, 0.2065, 0.4662, 0.2007, 0.4471, 0.2065, 0.4471, 0.2065, 0.4662, 0.2007, 0.4471, 0.2007, 0.4471, 0.2007, 0.4662, 0.2007, 0.4811, 0.1874, 0.4662, 0.2007, 0.4471, 0.1959, 0.4471, 0.1874, 0.4811, 0.1874, 0.4471, 0.18, 0.4471, 0.1705, 0.4953, 0.1531, 0.4471, 0.1531, 0.4471, 0.09597, 0.4954, 0.03854, 0.4471, 0.09597, 0.4471, 0.03854, 0.4471, 0.03854, 0.4471, 0.09597, 0.4953, 0.03854, 0.4953, 0.03854, 0.4471, 0.09597, 0.4953, 0.1531, 0.4953, 0.1531, 0.4471, 0.09597, 0.4471, 0.1531, 0.4953, 0.1531, 0.4471, 0.1531, 0.4471, 0.1623, 0.4471, 0.1623, 0.4471, 0.1531, 0.4952, 0.1531, 0.4471, 0.1623, 0.4952, 0.1531, 0.4906, 0.1705, 0.4954, 0.03854, 0.4952, 0.1531, 0.4471, 0.09597, 0.4471, 0.09597, 0.4952, 0.1531, 0.4471, 0.1531, 0.4953, 0.1531, 0.4471, 0.1623, 0.4904, 0.1705, 0.4904, 0.1705, 0.4471, 0.1623, 0.4471, 0.1705, 0.4904, 0.1705, 0.4471, 0.1705, 0.4471, 0.18, 0.4471, 0.18, 0.4471, 0.1705, 0.4906, 0.1705, 0.4471, 0.18, 0.4906, 0.1705, 0.4811, 0.1874, 0.4904, 0.1705, 0.4471, 0.18, 0.4811, 0.1874, 0.4811, 0.1874, 0.4471, 0.18, 0.4471, 0.1874, 0.4811, 0.1874, 0.4471, 0.1874, 0.4471, 0.1959, 0.4471, 0.1959, 0.4471, 0.1874, 0.4811, 0.1874, 0.4471, 0.1959, 0.4811, 0.1874, 0.4662, 0.2007, 0.4811, 0.1874, 0.4471, 0.1959, 0.4662, 0.2007, 0.4662, 0.2007, 0.4471, 0.1959, 0.4471, 0.2007, 0.4662, 0.2007, 0.4471, 0.2007, 0.4471, 0.2065, 0.4471, 0.2065, 0.4471, 0.2007, 0.4471, 0.2065, 0.4471, 0.2065, 0.4471, 0.2007, 0.4662, 0.2007, 0.4662, 0.2007, 0.4471, 0.2007, 0.4471, 0.1959, 0.4471, 0.1874, 0.4471, 0.18, 0.4811, 0.1874, 0.4471, 0.1705, 0.4471, 0.1623, 0.4906, 0.1705])
me_ebgatedoor00.materials.append(mat_ebgatedoor00_normalmapped_fx)
me_ebgatedoor00.update()
me_ebgatedoor00.normals_split_custom_set([tuple(v) for v in zip(*[iter([1.0, 0.001476, 0.0, 1.0, 0.001476, 0.0, 1.0, 0.001476, 0.0, 1.0, 0.001476, -1.689e-08, 1.0, 0.001476, -1.689e-08, 1.0, 0.001476, -1.689e-08, 0.9829, 0.184, 0.0, 0.9829, 0.184, 0.0, 0.9829, 0.184, 0.0, 0.9829, 0.184, 0.0, 0.9829, 0.184, 0.0, 0.9829, 0.184, 0.0, 0.926, 0.3774, 6.098e-06, 0.926, 0.3774, 6.098e-06, 0.926, 0.3774, 6.098e-06, 0.926, 0.3774, 0.0, 0.926, 0.3774, 0.0, 0.926, 0.3774, 0.0, 0.7791, 0.6269, -4.342e-06, 0.7791, 0.6269, -4.342e-06, 0.7791, 0.6269, -4.342e-06, 0.7791, 0.6269, 4.342e-06, 0.7791, 0.6269, 4.342e-06, 0.7791, 0.6269, 4.342e-06, 0.3917, 0.9201, 0.0, 0.3917, 0.9201, 0.0, 0.3917, 0.9201, 0.0, 0.3917, 0.9201, 0.0, 0.3917, 0.9201, 0.0, 0.3917, 0.9201, 0.0, -0.7791, 0.6269, 0.0, -0.7791, 0.6269, 0.0, -0.7791, 0.6269, 0.0, -0.7791, 0.6269, 0.0, -0.7791, 0.6269, 0.0, -0.7791, 0.6269, 0.0, -0.926, 0.3774, 0.0, -0.926, 0.3774, 0.0, -0.926, 0.3774, 0.0, -0.926, 0.3774, 0.0, -0.926, 0.3774, 0.0, -0.926, 0.3774, 0.0, -0.9829, 0.184, 0.0, -0.9829, 0.184, 0.0, -0.9829, 0.184, 0.0, -0.9829, 0.184, -1.043e-06, -0.9829, 0.184, -1.043e-06, -0.9829, 0.184, -1.043e-06, -1.0, 0.001476, 1.89e-06, -1.0, 0.001476, 1.89e-06, -1.0, 0.001476, 1.89e-06, -1.0, 0.001476, 0.0, -1.0, 0.001476, 0.0, -1.0, 0.001476, 0.0, -0.3917, 0.9201, 0.0, -0.3917, 0.9201, 0.0, -0.6272, 0.7788, -6.578e-09, 0.8245, 0.5553, 0.109, 0.2381, 0.9438, 0.2294, 0.9332, 0.3316, 0.1388, 0.0, 0.0, 0.0, 0.0, 0.0, 0.0, 0.0, 0.0, 0.0, 0.0, 0.0, 0.0, 0.0, 0.0, 0.0, 0.0, 0.0, 0.0, 0.0, 0.0, 0.0, 0.0, 0.0, 0.0, 0.0, 0.0, 0.0, -0.4688, 0.8833, -0.005377, -0.3917, 0.9201, 0.0, -0.2767, 0.6507, 0.7071, -6.19e-13, -1.0, 8.522e-06, -6.19e-13, -1.0, 8.522e-06, -6.19e-13, -1.0, 8.522e-06, -7.989e-07, -1.0, 2.557e-05, -7.989e-07, -1.0, 2.557e-05, -7.989e-07, -1.0, 2.557e-05, -1.333e-12, -1.0, 2.557e-05, -1.333e-12, -1.0, 2.557e-05, -1.333e-12, -1.0, 2.557e-05, 7.989e-07, -1.0, 0.0, 7.989e-07, -1.0, 0.0, 7.989e-07, -1.0, 0.0, -3.571e-13, -1.0, 1.278e-05, -3.571e-13, -1.0, 1.278e-05, -3.571e-13, -1.0, 1.278e-05, 0.0, -1.0, 0.0, 0.0, -1.0, 0.0, 0.0, -1.0, 0.0, 5.634e-08, 1.442e-08, -1.0, 5.634e-08, 1.442e-08, -1.0, 5.634e-08, 1.442e-08, -1.0, 5.648e-08, 1.258e-08, -1.0, 5.648e-08, 1.258e-08, -1.0, 5.648e-08, 1.258e-08, -1.0, 5.058e-08, 1.258e-08, -1.0, 5.058e-08, 1.258e-08, -1.0, 5.058e-08, 1.258e-08, -1.0, 5.083e-08, 1.264e-08, -1.0, 5.083e-08, 1.264e-08, -1.0, 5.083e-08, 1.264e-08, -1.0, 5.095e-08, 1.206e-08, -1.0, 5.095e-08, 1.206e-08, -1.0, 5.095e-08, 1.206e-08, -1.0, 5.321e-08, 2.37e-08, -1.0, 5.321e-08, 2.37e-08, -1.0, 5.321e-08, 2.37e-08, -1.0, 5.386e-08, 1.745e-08, -1.0, 5.386e-08, 1.745e-08, -1.0, 5.386e-08, 1.745e-08, -1.0, 4.325e-08, 1.745e-08, -1.0, 4.325e-08, 1.745e-08, -1.0, 4.325e-08, 1.745e-08, -1.0, 4.251e-08, -5.152e-07, -1.0, 4.251e-08, -5.152e-07, -1.0, 4.251e-08, -5.152e-07, -1.0, 5.585e-08, 3.582e-08, -1.0, 5.585e-08, 3.582e-08, -1.0, 5.585e-08, 3.582e-08, -1.0, 4.407e-08, 2.37e-08, -1.0, 4.407e-08, 2.37e-08, -1.0, 4.407e-08, 2.37e-08, -1.0, 5.139e-08, 1.322e-08, -1.0, 5.139e-08, 1.322e-08, -1.0, 5.139e-08, 1.322e-08, -1.0, 5.204e-08, -5.267e-07, -1.0, 5.204e-08, -5.267e-07, -1.0, 5.204e-08, -5.267e-07, -1.0, 4.849e-08, -5.281e-07, -1.0, 4.849e-08, -5.281e-07, -1.0, 4.849e-08, -5.281e-07, -1.0, 2.33e-08, -5.281e-07, -1.0, 2.33e-08, -5.281e-07, -1.0, 2.33e-08, -5.281e-07, -1.0, 4.321e-08, 7.878e-07, -1.0, 4.321e-08, 7.878e-07, -1.0, 4.321e-08, 7.878e-07, -1.0, 4.085e-08, -5.405e-07, -1.0, 4.085e-08, -5.405e-07, -1.0, 4.085e-08, -5.405e-07, -1.0, 4.727e-08, 7.91e-07, -1.0, 4.727e-08, 7.91e-07, -1.0, 4.727e-08, 7.91e-07, -1.0, -6e-09, 6.65e-07, -1.0, -6e-09, 6.65e-07, -1.0, -6e-09, 6.65e-07, -1.0, -1.066e-08, 6.65e-07, -1.0, -1.066e-08, 6.65e-07, -1.0, -1.066e-08, 6.65e-07, -1.0, 0.0, 7.407e-08, -1.0, 0.0, 7.407e-08, -1.0, 0.0, 7.407e-08, -1.0, 0.0, 0.0, 1.0, -1.871e-05, -4.395e-05, -1.0, 0.0, 0.0, -1.0, 0.0, 7.407e-08, -1.0, 0.0, 7.407e-08, -1.0, 0.0, 7.407e-08, -1.0, 0.0, 6.791e-07, -1.0, 0.0, 6.791e-07, -1.0, 0.0, 6.791e-07, -1.0, 2.4e-08, 7.91e-07, -1.0, 2.4e-08, 7.91e-07, -1.0, 2.4e-08, 7.91e-07, -1.0, 3.637e-08, -5.267e-07, -1.0, 3.637e-08, -5.267e-07, -1.0, 3.637e-08, -5.267e-07, -1.0, 5.675e-08, 1.264e-08, -1.0, 5.675e-08, 1.264e-08, -1.0, 5.675e-08, 1.264e-08, -1.0, -6.744e-08, -3.019e-08, 1.0, -6.744e-08, -3.019e-08, 1.0, -6.744e-08, -3.019e-08, 1.0, -3.372e-08, -3.019e-08, 1.0, -3.372e-08, -3.019e-08, 1.0, -3.372e-08, -3.019e-08, 1.0, -7.06e-08, -8.729e-09, 1.0, -7.06e-08, -8.729e-09, 1.0, -7.06e-08, -8.729e-09, 1.0, -6.81e-08, -7.585e-09, 1.0, -6.81e-08, -7.585e-09, 1.0, -6.81e-08, -7.585e-09, 1.0, -6.651e-08, -7.901e-08, 1.0, -6.651e-08, -7.901e-08, 1.0, -6.651e-08, -7.901e-08, 1.0, -3.104e-08, -7.901e-08, 1.0, -3.104e-08, -7.901e-08, 1.0, -3.104e-08, -7.901e-08, 1.0, -2.938e-08, -3.029e-08, 1.0, -2.938e-08, -3.029e-08, 1.0, -2.938e-08, -3.029e-08, 1.0, -3.106e-08, -1.266e-08, 1.0, -3.106e-08, -1.266e-08, 1.0, -3.106e-08, -1.266e-08, 1.0, -3.405e-08, -7.585e-09, 1.0, -3.405e-08, -7.585e-09, 1.0, -3.405e-08, -7.585e-09, 1.0, -7.589e-08, -3.983e-08, 1.0, -7.589e-08, -3.983e-08, 1.0, -7.589e-08, -3.983e-08, 1.0, -5.407e-08, 3.49e-08, 1.0, -5.407e-08, 3.49e-08, 1.0, -5.407e-08, 3.49e-08, 1.0, -5.677e-08, 4.962e-07, 1.0, -5.677e-08, 4.962e-07, 1.0, -5.677e-08, 4.962e-07, 1.0, -4.731e-08, 4.962e-07, 1.0, -4.731e-08, 4.962e-07, 1.0, -4.731e-08, 4.962e-07, 1.0, -3.03e-08, 5.396e-07, 1.0, -3.03e-08, 5.396e-07, 1.0, -3.03e-08, 5.396e-07, 1.0, -4.849e-08, 4.89e-07, 1.0, -4.849e-08, 4.89e-07, 1.0, -4.849e-08, 4.89e-07, 1.0, -3.106e-08, 5.673e-07, 1.0, -3.106e-08, 5.673e-07, 1.0, -3.106e-08, 5.673e-07, 1.0, -2.026e-08, -7.74e-07, 1.0, -2.026e-08, -7.74e-07, 1.0, -2.026e-08, -7.74e-07, 1.0, -4.727e-08, -7.74e-07, 1.0, -4.727e-08, -7.74e-07, 1.0, -4.727e-08, -7.74e-07, 1.0, 1.2e-08, -6.448e-07, 1.0, 1.2e-08, -6.448e-07, 1.0, 1.2e-08, -6.448e-07, 1.0, -4.8e-08, -7.318e-07, 1.0, -4.8e-08, -7.318e-07, 1.0, -4.8e-08, -7.318e-07, 1.0, -8.53e-08, -8.161e-07, 1.0, -8.53e-08, -8.161e-07, 1.0, -8.53e-08, -8.161e-07, 1.0, -8.71e-08, -2.469e-08, 1.0, -8.71e-08, -2.469e-08, 1.0, -8.71e-08, -2.469e-08, 1.0, 0.0, 0.0, 1.0, 0.0, 0.0, 1.0, 0.0, 0.0, 1.0, 8.709e-08, -2.469e-08, 1.0, 8.709e-08, -2.469e-08, 1.0, 8.709e-08, -2.469e-08, 1.0, 8.53e-08, -8.161e-07, 1.0, 8.53e-08, -8.161e-07, 1.0, 8.53e-08, -8.161e-07, 1.0, -3.883e-08, 5.673e-07, 1.0, -3.883e-08, 5.673e-07, 1.0, -3.883e-08, 5.673e-07, 1.0, -4.866e-08, 3.49e-08, 1.0, -4.866e-08, 3.49e-08, 1.0, -4.866e-08, 3.49e-08, 1.0])] * 3)])
arm_ebwallgaten_skl = bpy.data.armatures.new('EBWALLGATEN_SKL')  # bones are not reproduced

# ---- objects
ob_ebgatedoor01 = bpy.data.objects.new('EBGATEDOOR01', me_ebgatedoor01)
ob_ebgatedoor02 = bpy.data.objects.new('EBGATEDOOR02', me_ebgatedoor02)
ob_ebgatedoor03 = bpy.data.objects.new('EBGATEDOOR03', me_ebgatedoor03)
ob_ebgatedoor00 = bpy.data.objects.new('EBGATEDOOR00', me_ebgatedoor00)
ob_ebwallgaten_skl = bpy.data.objects.new('EBWALLGATEN_SKL', arm_ebwallgaten_skl)

# ---- transforms, parenting, visibility, modifiers, constraints
ob_ebgatedoor01.parent = ob_ebwallgaten_skl
ob_ebgatedoor01.location = (0.0, 0.0, 0.0)
ob_ebgatedoor01.use_empty_image_alpha = True
ob_ebgatedoor02.parent = ob_ebwallgaten_skl
ob_ebgatedoor02.location = (0.0, 0.0, 0.0)
ob_ebgatedoor02.use_empty_image_alpha = True
ob_ebgatedoor03.parent = ob_ebwallgaten_skl
ob_ebgatedoor03.location = (0.0, 0.0, 0.0)
ob_ebgatedoor03.use_empty_image_alpha = True
ob_ebgatedoor00.parent = ob_ebwallgaten_skl
ob_ebgatedoor00.location = (0.0, 0.0, 0.0)
ob_ebgatedoor00.use_empty_image_alpha = True
ob_ebwallgaten_skl.location = (0.0, 0.0, 0.0)
ob_ebwallgaten_skl.rotation_mode = 'QUATERNION'
ob_ebwallgaten_skl.rotation_quaternion = (1.0, 0.0, 0.0, 0.0)
ob_ebwallgaten_skl.track_axis = 'POS_X'

# ---- collection membership
col_ebwallgaten_d1.objects.link(ob_ebgatedoor01)
col_ebwallgaten_d1.objects.link(ob_ebgatedoor02)
col_ebwallgaten_d1.objects.link(ob_ebgatedoor03)
col_ebwallgaten_d1.objects.link(ob_ebgatedoor00)
col_ebwallgaten_d1.objects.link(ob_ebwallgaten_skl)

# ---- scene / render settings (as saved in the file)
scene.frame_start = 1; scene.frame_end = 250; scene.frame_set(1)
scene.render.engine = 'BLENDER_EEVEE_NEXT'
scene.cycles.sampling_pattern = 'TABULATED_SOBOL'
scene.cycles.use_light_tree = False
scene.view_settings.view_transform = 'Filmic'
bpy.context.view_layer.update()

# ---- added for rendering (the .blend has no active camera and no usable light): camera, sun
cam_auto = bpy.data.cameras.new('AutoCamera')
cam_auto.lens = 50.0
cam_auto.sensor_width = 36.0
cam_auto.clip_end = 2165.9
ob_auto_camera = bpy.data.objects.new('AutoCamera', cam_auto)
scene.collection.objects.link(ob_auto_camera)
ob_auto_camera.location = (123.414, -148.096, 133.818)
ob_auto_camera.rotation_euler = (1.09748, -7.21219e-08, 0.694738)
scene.camera = ob_auto_camera
light_auto_sun = bpy.data.lights.new('AutoSun', 'SUN')
light_auto_sun.energy = 3.0
light_auto_sun.angle = 0.0523599
ob_auto_sun = bpy.data.objects.new('AutoSun', light_auto_sun)
scene.collection.objects.link(ob_auto_sun)
ob_auto_sun.rotation_euler = (0.872665, 0.174533, 0.523599)
bpy.context.view_layer.update()
